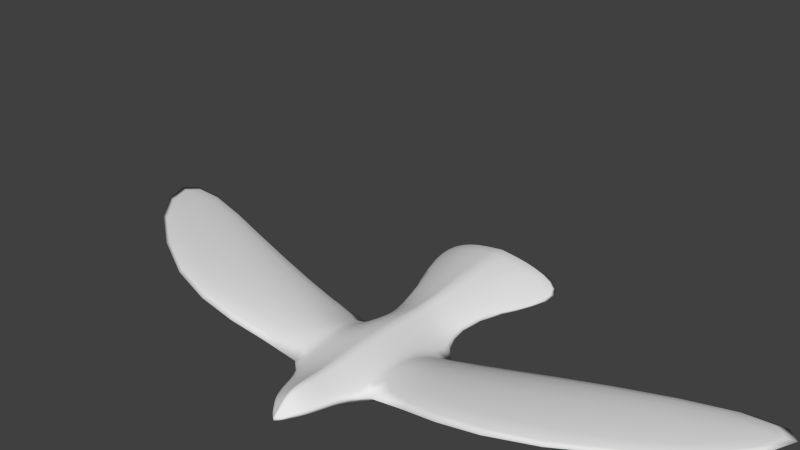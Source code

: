 # Source: Bird002.blend  (saved by Blender 2.76.0; exported with 4.5.12 LTS)
import bpy
from mathutils import Matrix  # noqa: F401  (used for matrix-valued properties, if any)

bpy.ops.wm.read_factory_settings(use_empty=True)
scene = bpy.context.scene
scene.name = 'Scene'

# ---- collections
col_collection_1 = bpy.data.collections.new('Collection 1'); scene.collection.children.link(col_collection_1)

# ---- world
world_world = bpy.data.worlds.new('World'); scene.world = world_world
world_world.color = (0.05088, 0.05088, 0.05088)
world_world.use_sun_shadow = False
world_world.sun_shadow_jitter_overblur = 0.0
world_world.cycles.sampling_method = 'MANUAL'
world_world.cycles.sample_map_resolution = 256

# ---- meshes
me_circle = bpy.data.meshes.new('Circle')
me_circle.from_pydata([(0.3113, -0.1621, 0.04587), (0.2607, -0.1618, 0.07221), (0.3175, -0.2885, 0.01115), (0.3586, -0.157, 0.02194), (0.3042, -0.0266, 0.07739), (0.2555, -0.02624, 0.09464), (0.2635, -0.2874, 0.04829), (0.3742, -0.2845, -0.02951), (0.348, -0.02364, 0.06362), (0.1011, -0.5809, 0.1086), (0.1516, -0.5844, 0.08654), (0.1028, -0.4826, 0.1109), (0.05055, -0.5775, 0.1277), (0.1025, -0.6991, 0.1109), (0.1537, -0.7019, 0.0904), (0.1542, -0.4867, 0.08799), (0.05139, -0.4786, 0.1302), (0.05123, -0.6964, 0.1293), (0.1011, -0.5802, -0.1799), (0.1025, -0.699, -0.1208), (0.05055, -0.5766, -0.1923), (0.1028, -0.4815, -0.2392), (0.1517, -0.5838, -0.1671), (0.1537, -0.7017, -0.1111), (0.05123, -0.6962, -0.1306), (0.05141, -0.4773, -0.2536), (0.1542, -0.4857, -0.2242), (0.1436, -1.299, 0.03302), (0.1634, -1.524, 0.07365), (0.07178, -1.298, 0.03602), (0.1243, -1.066, -0.01307), (0.2153, -1.301, 0.02732), (0.2452, -1.525, 0.06238), (0.08172, -1.522, 0.0812), (0.06215, -1.064, -0.01488), (0.1864, -1.068, -0.01292), (0.2806, 0.3999, 0.08644), (0.2883, 0.259, 0.09866), (0.3245, 0.3928, 0.07932), (0.2739, 0.5315, 0.06711), (0.2346, 0.4026, 0.09526), (0.242, 0.2611, 0.1069), (0.3306, 0.254, 0.09283), (0.325, 0.5269, 0.05396), (0.2267, 0.5332, 0.07924), (0.3122, -0.1621, -0.3021), (0.3054, -0.02689, -0.3206), (0.3596, -0.1572, -0.2784), (0.3181, -0.2883, -0.2655), (0.2615, -0.1616, -0.3272), (0.2565, -0.02643, -0.3474), (0.3493, -0.02399, -0.2964), (0.3748, -0.2844, -0.2387), (0.264, -0.2869, -0.29), (0.2815, 0.3995, -0.2263), (0.2354, 0.402, -0.256), (0.2745, 0.5311, -0.1645), (0.3255, 0.3924, -0.1996), (0.2895, 0.2585, -0.2802), (0.243, 0.2606, -0.309), (0.2272, 0.5328, -0.1966), (0.3255, 0.5266, -0.1297), (0.332, 0.2535, -0.2552), (0.06053, 1.014, 0.1059), (0.09079, 1.014, 0.08824), (0.05562, 1.06, 0.1012), (0.03026, 1.015, 0.1236), (0.06538, 0.9657, 0.1079), (0.09808, 0.9652, 0.0899), (0.08343, 1.059, 0.08429), (0.02781, 1.06, 0.1182), (0.03269, 0.9661, 0.1259), (0.06053, 1.014, -0.1148), (0.06538, 0.9654, -0.1231), (0.03026, 1.015, -0.1335), (0.05562, 1.059, -0.107), (0.09079, 1.014, -0.09605), (0.09808, 0.965, -0.1031), (0.03269, 0.9659, -0.143), (0.02781, 1.06, -0.1243), (0.08343, 1.059, -0.08969), (0.04095, 1.162, 0.06725), (0.06137, 1.16, 0.05531), (0.03598, 1.187, 0.05128), (0.02048, 1.164, 0.07902), (0.04584, 1.133, 0.08164), (0.06875, 1.132, 0.06763), (0.05377, 1.185, 0.04149), (0.01803, 1.19, 0.06039), (0.02292, 1.134, 0.09565), (0.04095, 1.161, -0.08177), (0.04584, 1.133, -0.09051), (0.02048, 1.163, -0.09189), (0.03598, 1.187, -0.07357), (0.06137, 1.159, -0.07104), (0.06875, 1.132, -0.07724), (0.02292, 1.134, -0.1034), (0.01803, 1.19, -0.08089), (0.05377, 1.184, -0.06535), (0.02169, 1.251, -0.05782), (0.02561, 1.234, -0.06127), (0.01207, 1.263, -0.05785), (0.02731, 1.256, -0.05404), (0.0374, 1.232, -0.05694), (0.01301, 1.241, -0.06409), (0.01437, 1.277, -0.05125), (0.06289, 1.24, -0.01097), (0.0618, 1.247, -0.01791), (0.0508, 1.25, -0.01037), (0.07522, 1.223, -0.004511), (0.08131, 1.223, -0.01166), (0.04049, 1.268, -0.02149), (0.06342, 1.227, 0.0007296), (0.0792, 0.8057, -0.1604), (0.0834, 0.7355, -0.1857), (0.0396, 0.8061, -0.1836), (0.07477, 0.8634, -0.1438), (0.1188, 0.8053, -0.1366), (0.1251, 0.7351, -0.1611), (0.0417, 0.7358, -0.2095), (0.03738, 0.8639, -0.166), (0.1122, 0.8629, -0.1213), (0.07919, 0.806, 0.1042), (0.1188, 0.8056, 0.08715), (0.07477, 0.8637, 0.1059), (0.0396, 0.8065, 0.1212), (0.08336, 0.7359, 0.1041), (0.125, 0.7355, 0.08813), (0.1122, 0.8632, 0.08827), (0.03738, 0.8643, 0.1236), (0.04168, 0.7363, 0.1201), (0.5697, -1.85, 0.03262), (0.5587, -1.813, 0.01871), (0.6318, -1.815, -0.004303), (0.5587, -1.813, 0.04624), (0.4844, -1.86, 0.07386), (0.476, -1.823, 0.05681), (0.6162, -1.779, -0.01291), (0.6162, -1.779, 0.009963), (0.476, -1.823, 0.08696), (0.6162, -1.501, -0.04081), (0.5919, -1.434, -0.03077), (0.6523, -1.621, -0.04303), (0.5919, -1.434, -0.04442), (0.5371, -1.278, -0.03209), (0.6306, -1.585, -0.02783), (0.6306, -1.585, -0.04564), (0.1436, -1.299, 0.1519), (0.1243, -1.065, 0.1343), (0.07178, -1.297, 0.1679), (0.1634, -1.523, 0.1672), (0.2153, -1.301, 0.1331), (0.1864, -1.067, 0.1156), (0.06215, -1.063, 0.1509), (0.08172, -1.521, 0.1828), (0.2452, -1.525, 0.148), (0.4267, -1.31, 0.05045), (0.37, -1.078, 0.0403), (0.3589, -1.305, 0.08152), (0.482, -1.528, 0.05619), (0.4868, -1.323, 0.02002), (0.4236, -1.096, 0.01296), (0.3107, -1.071, 0.06803), (0.4086, -1.529, 0.09084), (0.5387, -1.522, 0.02425), (0.1938, -1.853, 0.1595), (0.1904, -1.816, 0.1377), (0.2907, -1.855, 0.1397), (0.1904, -1.816, 0.1727), (0.09689, -1.851, 0.1741), (0.0952, -1.814, 0.1511), (0.2856, -1.819, 0.1192), (0.2856, -1.819, 0.1525), (0.0952, -1.814, 0.1877), (0.234, 0.8042, 0.03537), (0.263, 0.804, 0.01595), (0.2196, 0.8617, 0.03485), (0.198, 0.8046, 0.05316), (0.2505, 0.7344, 0.03902), (0.2932, 0.7343, 0.01867), (0.243, 0.8613, 0.01581), (0.1869, 0.8621, 0.05296), (0.2084, 0.7347, 0.05634), (0.2341, 0.8041, -0.05949), (0.2506, 0.7342, -0.07699), (0.198, 0.8044, -0.08619), (0.2196, 0.8616, -0.05029), (0.263, 0.8039, -0.03207), (0.2933, 0.7342, -0.04132), (0.2085, 0.7345, -0.1077), (0.1869, 0.862, -0.07427), (0.243, 0.8613, -0.02685), (0.1203, 1.154, -0.0332), (0.1346, 1.128, -0.03377), (0.1023, 1.156, -0.04666), (0.1057, 1.177, -0.03329), (0.133, 1.153, -0.0195), (0.149, 1.127, -0.01856), (0.1146, 1.129, -0.04882), (0.08983, 1.179, -0.04505), (0.1166, 1.176, -0.02127), (0.1203, 1.154, 0.0194), (0.133, 1.153, 0.00696), (0.1057, 1.177, 0.01219), (0.1023, 1.156, 0.03144), (0.1346, 1.128, 0.0255), (0.149, 1.127, 0.01117), (0.1166, 1.176, 0.001707), (0.08983, 1.18, 0.02196), (0.1146, 1.129, 0.03961), (0.1778, 1.013, -0.03892), (0.1921, 0.9638, -0.0419), (0.1513, 1.013, -0.05804), (0.1634, 1.058, -0.03663), (0.1967, 1.012, -0.01991), (0.2125, 0.9635, -0.02162), (0.1635, 0.9641, -0.06241), (0.1391, 1.058, -0.05446), (0.1808, 1.057, -0.01883), (0.1778, 1.013, 0.03512), (0.1967, 1.013, 0.01713), (0.1634, 1.058, 0.03336), (0.1513, 1.013, 0.0529), (0.1921, 0.9638, 0.03578), (0.2125, 0.9635, 0.01725), (0.1808, 1.057, 0.0162), (0.1391, 1.058, 0.05038), (0.1635, 0.9643, 0.05394), (0.09417, 0.403, -0.3343), (0.04709, 0.4034, -0.3556), (0.09089, 0.5335, -0.2767), (0.1413, 0.4027, -0.3111), (0.09719, 0.2625, -0.3843), (0.0486, 0.2631, -0.404), (0.04545, 0.5338, -0.2995), (0.1363, 0.5333, -0.2524), (0.1458, 0.2618, -0.3626), (0.1046, -0.1522, -0.3911), (0.1026, -0.02001, -0.4152), (0.1569, -0.1553, -0.3725), (0.1056, -0.2748, -0.3493), (0.05231, -0.149, -0.408), (0.0513, -0.01787, -0.4327), (0.1539, -0.02215, -0.3958), (0.1584, -0.2789, -0.3316), (0.0528, -0.2708, -0.3658), (0.09385, 0.4037, 0.1259), (0.09678, 0.2631, 0.1352), (0.1408, 0.4033, 0.1153), (0.09069, 0.5341, 0.1156), (0.04693, 0.4041, 0.1366), (0.04839, 0.2637, 0.1446), (0.1452, 0.2624, 0.1257), (0.136, 0.5338, 0.1032), (0.04534, 0.5344, 0.1282), (0.4267, -1.31, -0.01427), (0.482, -1.528, -0.004178), (0.3589, -1.305, 0.002434), (0.37, -1.078, -0.02689), (0.4868, -1.323, -0.02871), (0.5387, -1.522, -0.02437), (0.4086, -1.529, 0.02123), (0.3107, -1.071, -0.02087), (0.4236, -1.096, -0.03038), (0.2989, -0.5945, -0.1242), (0.3025, -0.7121, -0.08147), (0.2528, -0.5909, -0.1403), (0.308, -0.4971, -0.1711), (0.3361, -0.598, -0.104), (0.3392, -0.721, -0.06646), (0.2562, -0.7073, -0.0925), (0.257, -0.4941, -0.1914), (0.3581, -0.4977, -0.1452), (0.2988, -0.5947, -0.007659), (0.3361, -0.5981, -0.0444), (0.3079, -0.4975, -0.01792), (0.2527, -0.5913, 0.02798), (0.3025, -0.7122, 0.008635), (0.3392, -0.7211, -0.02058), (0.3581, -0.4978, -0.06575), (0.2569, -0.4947, 0.02413), (0.2562, -0.7074, 0.03854), (0.1043, -0.1529, 0.1332), (0.05215, -0.1499, 0.1467), (0.1054, -0.276, 0.1249), (0.1564, -0.1558, 0.1171), (0.1022, -0.02013, 0.1391), (0.0511, -0.01809, 0.1501), (0.0527, -0.2722, 0.1412), (0.1581, -0.2798, 0.1052), (0.1533, -0.02216, 0.1267), (0.06289, 1.24, -0.037), (0.07522, 1.223, -0.03575), (0.0508, 1.25, -0.04245), (0.0618, 1.247, -0.0325), (0.08131, 1.223, -0.02774), (0.06342, 1.227, -0.0438), (0.04049, 1.268, -0.03825), (0.02169, 1.252, 0.0076), (0.02731, 1.256, -4.103e-05), (0.01207, 1.263, 0.004192), (0.02561, 1.235, 0.01897), (0.0374, 1.233, 0.01284), (0.01437, 1.277, -0.01049), (0.01301, 1.241, 0.02175), (0.4654, -0.07171, 0.03867), (0.4322, -0.1076, 0.01989), (0.5188, -0.1122, 0.02854), (0.452, 0.007101, 0.0662), (0.4115, -0.001038, 0.05931), (0.4821, -0.2, -0.02023), (0.5292, -0.004417, 0.07143), (0.4395, 0.3058, 0.09422), (0.4008, 0.341, 0.08511), (0.4367, 0.2226, 0.09909), (0.4883, 0.3519, 0.09558), (0.4391, 0.4421, 0.07123), (0.3951, 0.2294, 0.09319), (0.5134, 0.2384, 0.1068), (0.4404, 0.3055, -0.1896), (0.4018, 0.3407, -0.1858), (0.4888, 0.3517, -0.1547), (0.4377, 0.2223, -0.2225), (0.3963, 0.229, -0.2331), (0.4396, 0.4419, -0.1233), (0.514, 0.2382, -0.1893), (0.4663, -0.07195, -0.2468), (0.4331, -0.1079, -0.2546), (0.4529, 0.006816, -0.256), (0.5193, -0.1124, -0.2224), (0.4827, -0.2002, -0.2172), (0.4127, -0.001389, -0.2693), (0.5298, -0.004606, -0.2247), (2.778, -0.07927, 0.2928), (2.923, -0.08684, 0.283), (2.444, 0.133, 0.2969), (2.924, -0.2844, 0.2945), (3.199, -0.4011, 0.2783), (2.483, 0.2331, 0.2825), (2.485, -0.07164, 0.3018), (2.779, -0.6573, 0.267), (2.924, -0.7611, 0.2536), (2.924, -0.6299, 0.2796), (2.446, -0.5514, 0.2644), (2.486, -0.6458, 0.2405), (3.199, -0.7647, 0.2632), (2.486, -0.4434, 0.2842), (2.778, -0.07927, 0.248), (2.924, -0.2844, 0.2441), (2.444, 0.133, 0.2391), (2.923, -0.08684, 0.2576), (3.199, -0.4011, 0.253), (2.485, -0.07164, 0.227), (2.483, 0.2331, 0.2512), (2.779, -0.6573, 0.2222), (2.446, -0.5514, 0.2066), (2.924, -0.6299, 0.2292), (2.924, -0.7611, 0.2282), (2.486, -0.6458, 0.2092), (2.486, -0.4434, 0.2094), (3.199, -0.7647, 0.2378), (1.165, 0.4882, 0.2004), (1.179, 0.2994, 0.2129), (1.539, 0.4623, 0.2491), (1.151, 0.6292, 0.174), (0.8525, 0.4619, 0.1495), (0.8754, 0.2945, 0.1646), (1.554, 0.2563, 0.2592), (1.542, 0.6062, 0.2278), (0.8095, 0.5973, 0.1154), (1.185, -0.2268, 0.1385), (1.178, -0.3304, 0.09017), (1.552, -0.293, 0.1973), (1.189, -0.08065, 0.1801), (0.88, -0.187, 0.07908), (0.8496, -0.2996, 0.01602), (1.559, -0.3942, 0.1592), (1.56, -0.1479, 0.2316), (0.8894, -0.04525, 0.1281), (1.165, 0.4882, 0.06742), (1.151, 0.6292, 0.1029), (1.539, 0.4623, 0.1459), (1.179, 0.2994, 0.03639), (0.8526, 0.4619, -0.01611), (0.8095, 0.5973, 0.02645), (1.542, 0.6062, 0.1727), (1.554, 0.2563, 0.1221), (0.8755, 0.2945, -0.05321), (1.185, -0.2268, 0.005513), (1.19, -0.08066, 0.003635), (1.552, -0.293, 0.09415), (1.178, -0.3304, 0.01905), (0.8801, -0.187, -0.08657), (0.8895, -0.04529, -0.0897), (1.56, -0.1479, 0.09447), (1.559, -0.3942, 0.104), (0.8496, -0.2996, -0.07295), (0.355, -0.7265, -0.04649), (0.3525, -0.5998, -0.07795), (0.3829, -0.4974, -0.111), (0.2523, 0.8612, -0.004596), (0.2756, 0.8038, -0.006168), (0.3148, 0.7343, -0.007247), (0.1207, 1.176, -0.009457), (0.138, 1.153, -0.005971), (0.1547, 1.127, -0.003481), (0.5859, -1.533, -0.03847), (0.5411, -1.359, -0.03929), (0.4773, -1.153, -0.03192), (0.4507, -1.713, 0.03839), (0.5284, -1.705, 0.005956), (0.5813, -1.678, -0.01867), (0.03592, 1.275, -0.03124), (0.06106, 1.251, -0.02575), (0.08293, 1.225, -0.01973), (0.0, -1.062, -0.01751), (0.0, -1.296, 0.03768), (0.0, -1.52, 0.08689), (0.0, 0.534, -0.3216), (0.0, 0.4037, -0.376), (0.0, 0.2638, -0.4226), (0.0, 0.5347, 0.1409), (0.0, 0.4045, 0.1474), (0.0, 0.2644, 0.154), (0.0, 1.194, 0.06917), (0.0, 1.166, 0.09071), (0.0, 1.136, 0.1097), (0.0, 0.8648, 0.1412), (0.0, 0.807, 0.1382), (0.0, 0.7367, 0.1362), (0.0, 0.8644, -0.188), (0.0, 0.8065, -0.2065), (0.0, 0.7361, -0.2329), (0.0, 1.193, -0.08777), (0.0, 1.165, -0.1017), (0.0, 1.135, -0.1161), (0.0, -0.473, -0.2678), (0.0, -0.5731, -0.2047), (0.0, -0.6934, -0.1405), (0.1308, 0.6469, 0.0929), (0.08721, 0.6472, 0.1074), (0.04361, 0.6476, 0.1219), (0.131, 0.6465, -0.1984), (0.08732, 0.6467, -0.2233), (0.04366, 0.647, -0.2471), (0.1493, 0.1182, 0.1308), (0.09954, 0.1194, 0.1406), (0.04977, 0.1206, 0.1499), (0.15, 0.1178, -0.3948), (0.09999, 0.1191, -0.4152), (0.05, 0.1203, -0.4334), (0.0, -0.4746, 0.1476), (0.0, -0.574, 0.1453), (0.0, -0.6936, 0.1465), (0.1641, -0.8572, -0.05888), (0.1094, -0.8551, -0.06441), (0.05469, -0.853, -0.07069), (0.1641, -0.8569, 0.09996), (0.1094, -0.8548, 0.1191), (0.05469, -0.8526, 0.1365), (0.0, -0.01606, 0.1603), (0.0, -0.1469, 0.1589), (0.0, -0.2684, 0.1557), (0.1576, -0.3911, 0.09433), (0.105, -0.3868, 0.1167), (0.05252, -0.3826, 0.1352), (0.0, -0.01573, -0.4491), (0.0, -0.1458, -0.4241), (0.0, -0.2668, -0.3816), (0.1577, -0.3899, -0.2799), (0.1051, -0.3855, -0.2965), (0.05257, -0.381, -0.3122), (0.5239, 0.1152, 0.1002), (0.4461, 0.1139, 0.09309), (0.4044, 0.1134, 0.08731), (0.4302, -0.26, -0.04841), (0.3998, -0.1408, 0.01006), (0.3846, -0.01567, 0.05653), (0.3799, 0.5026, 0.05145), (0.3651, 0.3752, 0.07762), (0.3669, 0.2446, 0.0906), (0.5245, 0.115, -0.2162), (0.4471, 0.1136, -0.2486), (0.4057, 0.113, -0.262), (0.4308, -0.2601, -0.2193), (0.4008, -0.1411, -0.261), (0.3859, -0.01605, -0.2783), (0.3805, 0.5024, -0.11), (0.3661, 0.3748, -0.1835), (0.3682, 0.2441, -0.2382), (0.07606, 1.099, 0.07758), (0.05071, 1.1, 0.09334), (0.02535, 1.1, 0.1091), (0.07606, 1.099, -0.08358), (0.05071, 1.099, -0.09914), (0.02535, 1.1, -0.1145), (0.02286, 1.279, -0.01986), (0.03705, 1.257, -0.007101), (0.0496, 1.232, 0.0059), (0.04582, 1.208, 0.02705), (0.03089, 1.211, 0.03482), (0.01555, 1.216, 0.04091), (0.0, 1.25, -0.06616), (0.0, 1.276, -0.05779), (0.0, 1.296, -0.04853), (0.04582, 1.208, -0.06053), (0.03089, 1.21, -0.06652), (0.01555, 1.215, -0.07132), (0.1877, 1.057, -0.001176), (0.2043, 1.012, -0.001181), (0.2207, 0.9634, -0.00182), (0.0, 1.06, 0.1352), (0.0, 1.015, 0.1413), (0.0, 0.9666, 0.1438), (0.0, 1.06, -0.1414), (0.0, 1.015, -0.1521), (0.0, 0.9663, -0.1628), (0.1754, 0.9132, -0.06775), (0.2061, 0.9128, -0.04566), (0.228, 0.9124, -0.02394), (0.1052, 0.9144, 0.08975), (0.07015, 0.9149, 0.1077), (0.03507, 0.9155, 0.1257), (0.4507, -1.713, 0.09349), (0.5284, -1.705, 0.05546), (0.5813, -1.678, 0.02208), (0.6423, -1.707, -0.03528), (0.6622, -1.743, -0.03136), (0.6423, -1.707, -0.01651), (0.0, -1.812, 0.2002), (0.0, -1.848, 0.186), (0.0, -1.812, 0.162), (0.4773, -1.153, -0.01188), (0.5411, -1.359, -0.007734), (0.5859, -1.533, -0.004063), (0.0, -1.062, 0.1665), (0.0, -1.295, 0.1825), (0.0, -1.519, 0.1964), (0.09015, -1.704, 0.1198), (0.1803, -1.707, 0.1086), (0.2704, -1.709, 0.09282), (0.3189, 0.6445, 0.02951), (0.265, 0.6457, 0.04865), (0.218, 0.6463, 0.0644), (0.3191, 0.6444, -0.06904), (0.2653, 0.6454, -0.1097), (0.2183, 0.646, -0.1431), (0.3397, 0.114, 0.08932), (0.2964, 0.1148, 0.09767), (0.2488, 0.1159, 0.1085), (0.3411, 0.1135, -0.2897), (0.2978, 0.1143, -0.3152), (0.25, 0.1154, -0.3436), (0.3681, -0.882, -0.03957), (0.3244, -0.8676, -0.04747), (0.2734, -0.8614, -0.05155), (0.3681, -0.8819, 0.0003286), (0.3244, -0.8675, 0.02621), (0.2734, -0.8612, 0.05287), (0.3793, -0.4001, -0.06674), (0.318, -0.4017, -0.01428), (0.2626, -0.3995, 0.02992), (0.3796, -0.3999, -0.19), (0.3183, -0.4013, -0.2191), (0.2629, -0.3988, -0.2425), (0.1648, 1.096, 0.01427), (0.149, 1.097, 0.03024), (0.1268, 1.097, 0.04607), (0.1648, 1.096, -0.01837), (0.149, 1.097, -0.03494), (0.1268, 1.097, -0.05145), (0.09942, 1.198, -0.004521), (0.09073, 1.199, 0.004135), (0.07692, 1.203, 0.01159), (0.09942, 1.198, -0.02399), (0.09073, 1.199, -0.03411), (0.07692, 1.202, -0.04407), (0.03507, 0.9152, -0.1536), (0.07015, 0.9147, -0.1326), (0.1052, 0.9142, -0.1114), (0.228, 0.9125, 0.01675), (0.2061, 0.9128, 0.0356), (0.1754, 0.9133, 0.05385), (0.09015, -1.704, 0.1909), (0.1803, -1.706, 0.1757), (0.2704, -1.709, 0.1559), (0.2486, -1.069, 0.0939), (0.2871, -1.303, 0.1101), (0.3269, -1.527, 0.1231), (0.3808, -1.821, 0.09308), (0.3875, -1.857, 0.112), (0.3808, -1.821, 0.1248), (0.1495, 0.8627, 0.07061), (0.1584, 0.8051, 0.07015), (0.1667, 0.7351, 0.0722), (0.1668, 0.7348, -0.1352), (0.1584, 0.8049, -0.112), (0.1495, 0.8625, -0.09815), (0.09167, 1.13, -0.06341), (0.08181, 1.158, -0.05943), (0.07164, 1.182, -0.05594), (0.07164, 1.183, 0.03155), (0.08181, 1.158, 0.04333), (0.09167, 1.131, 0.05362), (0.1308, 0.9646, -0.0829), (0.1211, 1.013, -0.07714), (0.1112, 1.058, -0.07219), (0.1112, 1.059, 0.06734), (0.1211, 1.014, 0.07057), (0.1308, 0.9647, 0.07192), (0.1818, 0.5331, -0.226), (0.1883, 0.4024, -0.2853), (0.1944, 0.2612, -0.3378), (0.2052, -0.02429, -0.3735), (0.2092, -0.1585, -0.3515), (0.2112, -0.2829, -0.312), (0.1936, 0.2618, 0.1163), (0.1877, 0.4029, 0.1051), (0.1814, 0.5335, 0.09103), (0.3269, -1.527, 0.04552), (0.2871, -1.303, 0.01757), (0.2486, -1.069, -0.01524), (0.2049, -0.7045, -0.1017), (0.2022, -0.5874, -0.1539), (0.2056, -0.4899, -0.2084), (0.2056, -0.4907, 0.05968), (0.2022, -0.5878, 0.06017), (0.2049, -0.7046, 0.06664), (0.2108, -0.2836, 0.08019), (0.2086, -0.1588, 0.0972), (0.2044, -0.0242, 0.1122), (0.02286, 1.279, -0.04462), (0.03705, 1.257, -0.04871), (0.0496, 1.232, -0.05112), (0.0, 1.296, -0.01972), (0.0, 1.277, 0.0004714), (0.0, 1.251, 0.02285), (0.6063, -0.2676, -0.03141), (0.6527, -0.155, 0.03657), (0.667, -0.0253, 0.0878), (0.651, 0.266, 0.1255), (0.6208, 0.4083, 0.11), (0.5589, 0.5289, 0.07389), (0.5591, 0.5288, -0.05087), (0.6211, 0.4082, -0.09381), (0.6513, 0.2659, -0.133), (0.6673, -0.02539, -0.1707), (0.653, -0.1551, -0.1674), (0.6065, -0.2677, -0.1568), (3.295, -0.4354, 0.2617), (2.989, -0.09244, 0.2675), (2.522, 0.257, 0.265), (2.526, -0.6896, 0.2197), (2.99, -0.8088, 0.2362), (3.295, -0.8192, 0.2457), (3.295, -0.6477, 0.2709), (2.99, -0.5055, 0.289), (2.526, -0.2931, 0.2974), (1.986, 0.4877, 0.2672), (1.968, 0.354, 0.2848), (1.991, 0.1408, 0.2926), (1.995, -0.2633, 0.2704), (1.975, -0.3974, 0.2434), (1.994, -0.4973, 0.2127), (3.295, -0.6477, 0.2441), (2.99, -0.5055, 0.2353), (2.526, -0.2931, 0.2166), (1.991, 0.1408, 0.1902), (1.968, 0.354, 0.2071), (1.986, 0.4877, 0.2256), (1.994, -0.4973, 0.1711), (1.975, -0.3974, 0.1657), (1.995, -0.2633, 0.168), (0.783, 0.657, 0.07134), (1.144, 0.6877, 0.1395), (1.548, 0.6626, 0.2007), (0.8854, 0.1179, 0.1582), (1.189, 0.09807, 0.2074), (1.566, 0.03673, 0.2547), (0.8291, -0.3486, -0.04127), (1.175, -0.3715, 0.04651), (1.567, -0.4338, 0.1253), (0.8855, 0.1178, -0.07952), (1.189, 0.09806, 0.0138), (1.566, 0.03673, 0.1041), (0.0, 1.304, -0.03647), (0.0, -1.702, 0.1288), (0.4145, 0.6362, -0.001311), (0.4802, -0.3822, -0.1373), (0.1711, 1.096, -0.001909), (0.4022, -0.9211, -0.02266), (0.6058, -1.643, -0.03186), (0.1025, 1.199, -0.01402), (0.0, 0.1215, -0.4506), (0.0, 0.1218, 0.1589), (0.0, 1.101, 0.1249), (0.0, 0.6479, 0.1365), (0.0, 0.6473, -0.2703), (0.0, 1.101, -0.1297), (0.0, -0.8509, -0.07734), (0.0, -0.8505, 0.153), (0.0, -0.3784, 0.1517), (0.0, -0.3765, -0.3275), (0.3764, 0.1135, 0.08528), (0.3778, 0.113, -0.2708), (0.0, 1.222, 0.04617), (0.0, 1.221, -0.07552), (0.2367, 0.9123, -0.002993), (0.0, 0.916, 0.1436), (0.0, 0.9157, -0.1744), (0.0, -1.702, 0.2039), (0.6058, -1.643, -3.887e-05), (0.3606, -1.711, 0.07017), (0.1744, 0.6466, 0.07856), (0.1746, 0.6462, -0.1719), (0.1991, 0.1171, 0.1202), (0.2, 0.1166, -0.3713), (0.2187, -0.8593, -0.05447), (0.2187, -0.8591, 0.07818), (0.2101, -0.3953, 0.06605), (0.2103, -0.3944, -0.262), (0.1014, 1.098, 0.06182), (0.1014, 1.098, -0.06772), (0.06096, 1.206, 0.01887), (0.06096, 1.206, -0.05312), (0.1403, 0.9137, -0.08979), (0.1403, 0.9139, 0.0718), (0.3606, -1.711, 0.1293), (0.6621, 0.1167, 0.1187), (0.6624, 0.1166, -0.1611), (2.014, -0.5387, 0.1861), (2.005, 0.5347, 0.2456), (3.407, -0.7012, 0.2527), (2.014, -0.08677, 0.2885), (2.014, -0.08677, 0.1766)], [], [(0, 4, 5, 1), (1, 5, 630, 629), (4, 548, 549, 5), (5, 549, 715, 630), (0, 1, 6, 2), (2, 6, 561, 560), (1, 629, 628, 6), (6, 628, 719, 561), (0, 2, 7, 3), (3, 7, 475, 476), (2, 560, 559, 7), (7, 559, 688, 475), (0, 3, 8, 4), (4, 8, 547, 548), (3, 476, 477, 8), (8, 477, 703, 547), (9, 13, 14, 10), (10, 14, 627, 626), (13, 458, 457, 14), (14, 457, 718, 627), (9, 10, 15, 11), (11, 15, 463, 464), (10, 626, 625, 15), (15, 625, 719, 463), (9, 11, 16, 12), (12, 16, 451, 452), (11, 464, 465, 16), (16, 465, 701, 451), (9, 12, 17, 13), (13, 17, 459, 458), (12, 452, 453, 17), (17, 453, 700, 459), (18, 22, 23, 19), (19, 23, 454, 455), (22, 623, 622, 23), (23, 622, 717, 454), (18, 19, 24, 20), (20, 24, 438, 437), (19, 455, 456, 24), (24, 456, 699, 438), (18, 20, 25, 21), (21, 25, 471, 470), (20, 437, 436, 25), (25, 436, 702, 471), (18, 21, 26, 22), (22, 26, 624, 623), (21, 470, 469, 26), (26, 469, 720, 624), (27, 31, 32, 28), (28, 32, 540, 539), (31, 620, 619, 32), (32, 619, 712, 540), (27, 28, 33, 29), (29, 33, 417, 416), (28, 539, 538, 33), (33, 538, 686, 417), (27, 29, 34, 30), (30, 34, 456, 455), (29, 416, 415, 34), (34, 415, 699, 456), (27, 30, 35, 31), (31, 35, 621, 620), (30, 455, 454, 35), (35, 454, 717, 621), (36, 40, 41, 37), (37, 41, 549, 548), (40, 617, 616, 41), (41, 616, 715, 549), (36, 37, 42, 38), (38, 42, 480, 479), (37, 548, 547, 42), (42, 547, 703, 480), (36, 38, 43, 39), (39, 43, 541, 542), (38, 479, 478, 43), (43, 478, 687, 541), (36, 39, 44, 40), (40, 44, 618, 617), (39, 542, 543, 44), (44, 543, 713, 618), (45, 49, 50, 46), (46, 50, 552, 551), (49, 614, 613, 50), (50, 613, 716, 552), (45, 46, 51, 47), (47, 51, 486, 485), (46, 551, 550, 51), (51, 550, 704, 486), (45, 47, 52, 48), (48, 52, 562, 563), (47, 485, 484, 52), (52, 484, 688, 562), (45, 48, 53, 49), (49, 53, 615, 614), (48, 563, 564, 53), (53, 564, 720, 615), (54, 58, 59, 55), (55, 59, 612, 611), (58, 551, 552, 59), (59, 552, 716, 612), (54, 55, 60, 56), (56, 60, 546, 545), (55, 611, 610, 60), (60, 610, 714, 546), (54, 56, 61, 57), (57, 61, 487, 488), (56, 545, 544, 61), (61, 544, 687, 487), (54, 57, 62, 58), (58, 62, 550, 551), (57, 488, 489, 62), (62, 489, 704, 550), (63, 67, 68, 64), (64, 68, 609, 608), (67, 521, 520, 68), (68, 520, 726, 609), (63, 64, 69, 65), (65, 69, 490, 491), (64, 608, 607, 69), (69, 607, 721, 490), (63, 65, 70, 66), (66, 70, 511, 512), (65, 491, 492, 70), (70, 492, 695, 511), (63, 66, 71, 67), (67, 71, 522, 521), (66, 512, 513, 71), (71, 513, 708, 522), (72, 76, 77, 73), (73, 77, 579, 578), (76, 605, 604, 77), (77, 604, 725, 579), (72, 73, 78, 74), (74, 78, 516, 515), (73, 578, 577, 78), (78, 577, 709, 516), (72, 74, 79, 75), (75, 79, 495, 494), (74, 515, 514, 79), (79, 514, 698, 495), (72, 75, 80, 76), (76, 80, 606, 605), (75, 494, 493, 80), (80, 493, 722, 606), (81, 85, 86, 82), (82, 86, 603, 602), (85, 491, 490, 86), (86, 490, 721, 603), (81, 82, 87, 83), (83, 87, 499, 500), (82, 602, 601, 87), (87, 601, 723, 499), (81, 83, 88, 84), (84, 88, 424, 425), (83, 500, 501, 88), (88, 501, 705, 424), (81, 84, 89, 85), (85, 89, 492, 491), (84, 425, 426, 89), (89, 426, 695, 492), (90, 94, 95, 91), (91, 95, 493, 494), (94, 599, 598, 95), (95, 598, 722, 493), (90, 91, 96, 92), (92, 96, 435, 434), (91, 494, 495, 96), (96, 495, 698, 435), (90, 92, 97, 93), (93, 97, 507, 506), (92, 434, 433, 97), (97, 433, 706, 507), (90, 93, 98, 94), (94, 98, 600, 599), (93, 506, 505, 98), (98, 505, 724, 600), (99, 102, 103, 100), (100, 103, 505, 506), (102, 632, 633, 103), (103, 633, 724, 505), (99, 100, 104, 101), (101, 104, 502, 503), (100, 506, 507, 104), (104, 507, 706, 502), (99, 101, 105, 102), (102, 105, 631, 632), (101, 503, 504, 105), (105, 504, 685, 631), (106, 109, 110, 107), (107, 110, 414, 413), (109, 572, 571, 110), (110, 571, 692, 414), (106, 107, 111, 108), (108, 111, 496, 497), (107, 413, 412, 111), (111, 412, 685, 496), (106, 108, 112, 109), (109, 112, 573, 572), (108, 497, 498, 112), (112, 498, 723, 573), (113, 117, 118, 114), (114, 118, 442, 443), (117, 596, 595, 118), (118, 595, 714, 442), (113, 114, 119, 115), (115, 119, 432, 431), (114, 443, 444, 119), (119, 444, 697, 432), (113, 115, 120, 116), (116, 120, 577, 578), (115, 431, 430, 120), (120, 430, 709, 577), (113, 116, 121, 117), (117, 121, 597, 596), (116, 578, 579, 121), (121, 579, 725, 597), (122, 126, 127, 123), (123, 127, 594, 593), (126, 440, 439, 127), (127, 439, 713, 594), (122, 123, 128, 124), (124, 128, 520, 521), (123, 593, 592, 128), (128, 592, 726, 520), (122, 124, 129, 125), (125, 129, 427, 428), (124, 521, 522, 129), (129, 522, 708, 427), (122, 125, 130, 126), (126, 130, 441, 440), (125, 428, 429, 130), (130, 429, 696, 441), (131, 135, 136, 132), (132, 136, 409, 410), (135, 590, 589, 136), (136, 589, 712, 409), (131, 132, 137, 133), (133, 137, 526, 527), (132, 410, 411, 137), (137, 411, 691, 526), (131, 133, 138, 134), (134, 138, 525, 524), (133, 527, 528, 138), (138, 528, 711, 525), (131, 134, 139, 135), (135, 139, 591, 590), (134, 524, 523, 139), (139, 523, 727, 591), (140, 143, 144, 141), (141, 144, 532, 533), (143, 407, 408, 144), (144, 408, 690, 532), (140, 141, 145, 142), (142, 145, 528, 527), (141, 533, 534, 145), (145, 534, 711, 528), (140, 142, 146, 143), (143, 146, 406, 407), (142, 527, 526, 146), (146, 526, 691, 406), (147, 151, 152, 148), (148, 152, 457, 458), (151, 587, 586, 152), (152, 586, 718, 457), (147, 148, 153, 149), (149, 153, 535, 536), (148, 458, 459, 153), (153, 459, 700, 535), (147, 149, 154, 150), (150, 154, 583, 584), (149, 536, 537, 154), (154, 537, 710, 583), (147, 150, 155, 151), (151, 155, 588, 587), (150, 584, 585, 155), (155, 585, 727, 588), (156, 160, 161, 157), (157, 161, 556, 557), (160, 533, 532, 161), (161, 532, 690, 556), (156, 157, 162, 158), (158, 162, 586, 587), (157, 557, 558, 162), (162, 558, 718, 586), (156, 158, 163, 159), (159, 163, 523, 524), (158, 587, 588, 163), (163, 588, 727, 523), (156, 159, 164, 160), (160, 164, 534, 533), (159, 524, 525, 164), (164, 525, 711, 534), (165, 169, 170, 166), (166, 170, 538, 539), (169, 530, 531, 170), (170, 531, 686, 538), (165, 166, 171, 167), (167, 171, 589, 590), (166, 539, 540, 171), (171, 540, 712, 589), (165, 167, 172, 168), (168, 172, 585, 584), (167, 590, 591, 172), (172, 591, 727, 585), (165, 168, 173, 169), (169, 173, 529, 530), (168, 584, 583, 173), (173, 583, 710, 529), (174, 178, 179, 175), (175, 179, 402, 401), (178, 542, 541, 179), (179, 541, 687, 402), (174, 175, 180, 176), (176, 180, 580, 581), (175, 401, 400, 180), (180, 400, 707, 580), (174, 176, 181, 177), (177, 181, 592, 593), (176, 581, 582, 181), (181, 582, 726, 592), (174, 177, 182, 178), (178, 182, 543, 542), (177, 593, 594, 182), (182, 594, 713, 543), (183, 187, 188, 184), (184, 188, 544, 545), (187, 401, 402, 188), (188, 402, 687, 544), (183, 184, 189, 185), (185, 189, 595, 596), (184, 545, 546, 189), (189, 546, 714, 595), (183, 185, 190, 186), (186, 190, 517, 518), (185, 596, 597, 190), (190, 597, 725, 517), (183, 186, 191, 187), (187, 191, 400, 401), (186, 518, 519, 191), (191, 519, 707, 400), (192, 196, 197, 193), (193, 197, 568, 569), (196, 404, 405, 197), (197, 405, 689, 568), (192, 193, 198, 194), (194, 198, 598, 599), (193, 569, 570, 198), (198, 570, 722, 598), (192, 194, 199, 195), (195, 199, 576, 575), (194, 599, 600, 199), (199, 600, 724, 576), (192, 195, 200, 196), (196, 200, 403, 404), (195, 575, 574, 200), (200, 574, 692, 403), (201, 205, 206, 202), (202, 206, 405, 404), (205, 566, 565, 206), (206, 565, 689, 405), (201, 202, 207, 203), (203, 207, 571, 572), (202, 404, 403, 207), (207, 403, 692, 571), (201, 203, 208, 204), (204, 208, 601, 602), (203, 572, 573, 208), (208, 573, 723, 601), (201, 204, 209, 205), (205, 209, 567, 566), (204, 602, 603, 209), (209, 603, 721, 567), (210, 214, 215, 211), (211, 215, 519, 518), (214, 509, 510, 215), (215, 510, 707, 519), (210, 211, 216, 212), (212, 216, 604, 605), (211, 518, 517, 216), (216, 517, 725, 604), (210, 212, 217, 213), (213, 217, 570, 569), (212, 605, 606, 217), (217, 606, 722, 570), (210, 213, 218, 214), (214, 218, 508, 509), (213, 569, 568, 218), (218, 568, 689, 508), (219, 223, 224, 220), (220, 224, 510, 509), (223, 581, 580, 224), (224, 580, 707, 510), (219, 220, 225, 221), (221, 225, 565, 566), (220, 509, 508, 225), (225, 508, 689, 565), (219, 221, 226, 222), (222, 226, 607, 608), (221, 566, 567, 226), (226, 567, 721, 607), (219, 222, 227, 223), (223, 227, 582, 581), (222, 608, 609, 227), (227, 609, 726, 582), (228, 232, 233, 229), (229, 233, 420, 419), (232, 449, 450, 233), (233, 450, 693, 420), (228, 229, 234, 230), (230, 234, 444, 443), (229, 419, 418, 234), (234, 418, 697, 444), (228, 230, 235, 231), (231, 235, 610, 611), (230, 443, 442, 235), (235, 442, 714, 610), (228, 231, 236, 232), (232, 236, 448, 449), (231, 611, 612, 236), (236, 612, 716, 448), (237, 241, 242, 238), (238, 242, 450, 449), (241, 467, 466, 242), (242, 466, 693, 450), (237, 238, 243, 239), (239, 243, 613, 614), (238, 449, 448, 243), (243, 448, 716, 613), (237, 239, 244, 240), (240, 244, 469, 470), (239, 614, 615, 244), (244, 615, 720, 469), (237, 240, 245, 241), (241, 245, 468, 467), (240, 470, 471, 245), (245, 471, 702, 468), (246, 250, 251, 247), (247, 251, 447, 446), (250, 422, 423, 251), (251, 423, 694, 447), (246, 247, 252, 248), (248, 252, 616, 617), (247, 446, 445, 252), (252, 445, 715, 616), (246, 248, 253, 249), (249, 253, 439, 440), (248, 617, 618, 253), (253, 618, 713, 439), (246, 249, 254, 250), (250, 254, 421, 422), (249, 440, 441, 254), (254, 441, 696, 421), (255, 259, 260, 256), (256, 260, 411, 410), (259, 407, 406, 260), (260, 406, 691, 411), (255, 256, 261, 257), (257, 261, 619, 620), (256, 410, 409, 261), (261, 409, 712, 619), (255, 257, 262, 258), (258, 262, 555, 554), (257, 620, 621, 262), (262, 621, 717, 555), (255, 258, 263, 259), (259, 263, 408, 407), (258, 554, 553, 263), (263, 553, 690, 408), (264, 268, 269, 265), (265, 269, 553, 554), (268, 398, 397, 269), (269, 397, 690, 553), (264, 265, 270, 266), (266, 270, 622, 623), (265, 554, 555, 270), (270, 555, 717, 622), (264, 266, 271, 267), (267, 271, 564, 563), (266, 623, 624, 271), (271, 624, 720, 564), (264, 267, 272, 268), (268, 272, 399, 398), (267, 563, 562, 272), (272, 562, 688, 399), (273, 277, 278, 274), (274, 278, 397, 398), (277, 557, 556, 278), (278, 556, 690, 397), (273, 274, 279, 275), (275, 279, 559, 560), (274, 398, 399, 279), (279, 399, 688, 559), (273, 275, 280, 276), (276, 280, 625, 626), (275, 560, 561, 280), (280, 561, 719, 625), (273, 276, 281, 277), (277, 281, 558, 557), (276, 626, 627, 281), (281, 627, 718, 558), (282, 286, 287, 283), (283, 287, 460, 461), (286, 446, 447, 287), (287, 447, 694, 460), (282, 283, 288, 284), (284, 288, 465, 464), (283, 461, 462, 288), (288, 462, 701, 465), (282, 284, 289, 285), (285, 289, 628, 629), (284, 464, 463, 289), (289, 463, 719, 628), (282, 285, 290, 286), (286, 290, 445, 446), (285, 629, 630, 290), (290, 630, 715, 445), (291, 294, 295, 292), (292, 295, 574, 575), (294, 413, 414, 295), (295, 414, 692, 574), (291, 292, 296, 293), (293, 296, 633, 632), (292, 575, 576, 296), (296, 576, 724, 633), (291, 293, 297, 294), (294, 297, 412, 413), (293, 632, 631, 297), (297, 631, 685, 412), (298, 301, 302, 299), (299, 302, 498, 497), (301, 500, 499, 302), (302, 499, 723, 498), (298, 299, 303, 300), (300, 303, 634, 635), (299, 497, 496, 303), (303, 496, 685, 634), (298, 300, 304, 301), (301, 304, 501, 500), (300, 635, 636, 304), (304, 636, 705, 501), (305, 308, 309, 306), (306, 309, 477, 476), (308, 473, 474, 309), (309, 474, 703, 477), (305, 306, 310, 307), (307, 310, 637, 638), (306, 476, 475, 310), (310, 475, 688, 637), (305, 307, 311, 308), (308, 311, 472, 473), (307, 638, 639, 311), (311, 639, 728, 472), (312, 315, 316, 313), (313, 316, 478, 479), (315, 641, 642, 316), (316, 642, 687, 478), (312, 313, 317, 314), (314, 317, 474, 473), (313, 479, 480, 317), (317, 480, 703, 474), (312, 314, 318, 315), (315, 318, 640, 641), (314, 473, 472, 318), (318, 472, 728, 640), (319, 322, 323, 320), (320, 323, 489, 488), (322, 482, 483, 323), (323, 483, 704, 489), (319, 320, 324, 321), (321, 324, 643, 644), (320, 488, 487, 324), (324, 487, 687, 643), (319, 321, 325, 322), (322, 325, 481, 482), (321, 644, 645, 325), (325, 645, 729, 481), (326, 329, 330, 327), (327, 330, 484, 485), (329, 647, 648, 330), (330, 648, 688, 484), (326, 327, 331, 328), (328, 331, 483, 482), (327, 485, 486, 331), (331, 486, 704, 483), (326, 328, 332, 329), (329, 332, 646, 647), (328, 482, 481, 332), (332, 481, 729, 646), (333, 336, 337, 334), (334, 337, 649, 650), (336, 656, 655, 337), (337, 655, 732, 649), (333, 334, 338, 335), (335, 338, 658, 659), (334, 650, 651, 338), (338, 651, 731, 658), (333, 335, 339, 336), (336, 339, 657, 656), (335, 659, 660, 339), (339, 660, 733, 657), (340, 343, 344, 341), (341, 344, 652, 653), (343, 662, 663, 344), (344, 663, 730, 652), (340, 341, 345, 342), (342, 345, 655, 656), (341, 653, 654, 345), (345, 654, 732, 655), (340, 342, 346, 343), (343, 346, 661, 662), (342, 656, 657, 346), (346, 657, 733, 661), (347, 350, 351, 348), (348, 351, 664, 665), (350, 650, 649, 351), (351, 649, 732, 664), (347, 348, 352, 349), (349, 352, 667, 668), (348, 665, 666, 352), (352, 666, 734, 667), (347, 349, 353, 350), (350, 353, 651, 650), (349, 668, 669, 353), (353, 669, 731, 651), (354, 357, 358, 355), (355, 358, 670, 671), (357, 653, 652, 358), (358, 652, 730, 670), (354, 355, 359, 356), (356, 359, 666, 665), (355, 671, 672, 359), (359, 672, 734, 666), (354, 356, 360, 357), (357, 360, 654, 653), (356, 665, 664, 360), (360, 664, 732, 654), (361, 365, 366, 362), (362, 366, 676, 677), (365, 641, 640, 366), (366, 640, 728, 676), (361, 362, 367, 363), (363, 367, 660, 659), (362, 677, 678, 367), (367, 678, 733, 660), (361, 363, 368, 364), (364, 368, 675, 674), (363, 659, 658, 368), (368, 658, 731, 675), (361, 364, 369, 365), (365, 369, 642, 641), (364, 674, 673, 369), (369, 673, 687, 642), (370, 374, 375, 371), (371, 375, 679, 680), (374, 638, 637, 375), (375, 637, 688, 679), (370, 371, 376, 372), (372, 376, 663, 662), (371, 680, 681, 376), (376, 681, 730, 663), (370, 372, 377, 373), (373, 377, 678, 677), (372, 662, 661, 377), (377, 661, 733, 678), (370, 373, 378, 374), (374, 378, 639, 638), (373, 677, 676, 378), (378, 676, 728, 639), (379, 383, 384, 380), (380, 384, 673, 674), (383, 644, 643, 384), (384, 643, 687, 673), (379, 380, 385, 381), (381, 385, 669, 668), (380, 674, 675, 385), (385, 675, 731, 669), (379, 381, 386, 382), (382, 386, 684, 683), (381, 668, 667, 386), (386, 667, 734, 684), (379, 382, 387, 383), (383, 387, 645, 644), (382, 683, 682, 387), (387, 682, 729, 645), (388, 392, 393, 389), (389, 393, 682, 683), (392, 647, 646, 393), (393, 646, 729, 682), (388, 389, 394, 390), (390, 394, 672, 671), (389, 683, 684, 394), (394, 684, 734, 672), (388, 390, 395, 391), (391, 395, 681, 680), (390, 671, 670, 395), (395, 670, 730, 681), (388, 391, 396, 392), (392, 396, 648, 647), (391, 680, 679, 396), (396, 679, 688, 648)])
me_circle.polygons.foreach_set('use_smooth', [True] * 700)
me_circle.use_remesh_preserve_volume = False
me_circle.use_remesh_preserve_attributes = False
me_circle.use_mirror_vertex_groups = False
me_circle.update()
arm_armature_005 = bpy.data.armatures.new('Armature.005')  # bones are not reproduced

# ---- objects
ob_armature = bpy.data.objects.new('Armature', arm_armature_005)
ob_circle = bpy.data.objects.new('Circle', me_circle)

# ---- transforms, parenting, visibility, modifiers, constraints
ob_armature.location = (0.0, 0.0, 0.0)
ob_armature.lineart.crease_threshold = 0.0
ob_circle.parent = ob_armature
ob_circle.location = (0.0, 0.0, 0.0)
ob_circle.rotation_euler = (0.0, -0.0, 9.425)
ob_circle.lineart.crease_threshold = 0.0
_vg = ob_circle.vertex_groups.new(name='Bone')
for _i, _w in zip([36, 37, 38, 39, 40, 41, 43, 44, 50, 54, 55, 56, 57, 58, 59, 60, 61, 62, 113, 114, 115, 116, 117, 118, 119, 120, 121, 122, 123, 124, 125, 126, 127, 128, 129, 130, 174, 175, 176, 177, 178, 179, 180, 181, 182, 183, 184, 185, 186, 187, 188, 189, 190, 191, 211, 215, 216, 223, 224, 227, 228, 229, 230, 231, 232, 233, 234, 235, 236, 238, 242, 243, 246, 247, 248, 249, 250, 251, 252, 253, 254, 313, 316, 320, 321, 323, 324, 400, 401, 402, 418, 419, 420, 421, 422, 423, 427, 428, 429, 430, 431, 432, 439, 440, 441, 442, 443, 444, 445, 446, 447, 448, 449, 450, 466, 478, 479, 487, 488, 489, 509, 510, 517, 518, 519, 520, 521, 522, 541, 542, 543, 544, 545, 546, 550, 551, 552, 577, 578, 579, 580, 581, 582, 592, 593, 594, 595, 596, 597, 609, 610, 611, 612, 613, 616, 617, 618, 642, 643, 687, 693, 694, 696, 697, 707, 708, 709, 713, 714, 715, 716, 725, 726], [0.1753, 0.0171, 0.12, 0.4191, 0.2551, 0.05189, 0.2867, 0.5278, 0.002366, 0.1917, 0.2531, 0.4157, 0.136, 0.08499, 0.1128, 0.5045, 0.2847, 0.061, 0.1153, 0.2415, 0.126, 0.06032, 0.1205, 0.2424, 0.2571, 0.06472, 0.06504, 0.119, 0.1289, 0.06514, 0.1202, 0.2531, 0.2606, 0.07136, 0.0656, 0.2567, 0.186, 0.2072, 0.1122, 0.1657, 0.3141, 0.3549, 0.1227, 0.09806, 0.2889, 0.1923, 0.3523, 0.1638, 0.113, 0.211, 0.3693, 0.2895, 0.09584, 0.1239, 0.02732, 0.03596, 0.01419, 0.02849, 0.0361, 0.01765, 0.4726, 0.4815, 0.6257, 0.4255, 0.1789, 0.1823, 0.6295, 0.6048, 0.1648, 0.02854, 0.03531, 0.02068, 0.6537, 0.1685, 0.5415, 0.7786, 0.7113, 0.2369, 0.1193, 0.7151, 0.8091, 0.02791, 0.07979, 0.05217, 0.00236, 0.009917, 0.08366, 0.1274, 0.2162, 0.3522, 0.6209, 0.4648, 0.1861, 0.806, 0.7194, 0.3474, 0.07153, 0.1307, 0.2765, 0.07663, 0.1514, 0.2871, 0.6336, 0.6737, 0.6895, 0.5632, 0.5699, 0.5685, 0.02447, 0.0463, 0.0604, 0.07386, 0.08108, 0.08633, 0.04099, 0.173, 0.08014, 0.1739, 0.09247, 0.03373, 0.0008904, 0.03897, 0.05653, 0.06769, 0.07425, 0.03332, 0.02661, 0.02722, 0.3637, 0.4444, 0.5158, 0.3769, 0.4571, 0.5053, 0.0148, 0.03494, 0.05378, 0.01867, 0.01509, 0.02242, 0.07399, 0.06811, 0.05852, 0.08314, 0.1458, 0.2726, 0.2593, 0.1379, 0.07795, 0.006485, 0.5638, 0.3278, 0.1418, 0.01192, 0.07965, 0.3672, 0.6265, 0.05981, 0.05948, 0.1855, 0.09035, 0.07543, 0.6731, 0.5553, 0.0764, 0.03432, 0.03009, 0.5792, 0.5414, 0.003923, 0.06473, 0.03921, 0.04684]): _vg.add([_i], _w, 'REPLACE')
_vg = ob_circle.vertex_groups.new(name='Bone_L')
for _i, _w in zip([0, 1, 2, 3, 4, 5, 6, 7, 8, 36, 37, 38, 39, 40, 41, 42, 43, 44, 45, 46, 47, 48, 49, 50, 51, 52, 53, 54, 55, 56, 57, 58, 59, 60, 61, 62, 114, 118, 119, 127, 174, 175, 176, 177, 178, 179, 180, 182, 183, 184, 185, 186, 187, 188, 189, 191, 228, 229, 230, 231, 232, 233, 234, 235, 236, 237, 238, 239, 240, 241, 242, 243, 244, 245, 246, 247, 248, 249, 250, 251, 252, 253, 254, 267, 271, 272, 275, 279, 280, 282, 283, 284, 285, 286, 287, 289, 290, 305, 306, 307, 308, 309, 310, 311, 312, 313, 314, 315, 316, 317, 318, 319, 320, 321, 322, 323, 324, 325, 326, 327, 328, 329, 330, 331, 332, 370, 371, 374, 375, 378, 388, 389, 391, 392, 393, 396, 399, 400, 401, 402, 418, 419, 420, 421, 422, 423, 432, 439, 440, 441, 442, 443, 444, 445, 446, 447, 448, 449, 450, 460, 461, 466, 467, 468, 469, 470, 471, 472, 473, 474, 475, 476, 477, 478, 479, 480, 481, 482, 483, 484, 485, 486, 487, 488, 489, 541, 542, 543, 544, 545, 546, 547, 548, 549, 550, 551, 552, 559, 560, 561, 562, 563, 564, 593, 594, 595, 596, 610, 611, 612, 613, 614, 615, 616, 617, 618, 624, 628, 629, 630, 637, 638, 639, 641, 642, 643, 644, 645, 646, 647, 648, 676, 679, 680, 682, 687, 688, 693, 694, 696, 697, 702, 703, 704, 713, 714, 715, 716, 719, 720, 728, 729], [0.1869, 0.1484, 0.104, 0.2233, 0.3862, 0.3103, 0.07841, 0.1339, 0.4202, 0.6521, 0.8532, 0.647, 0.3076, 0.612, 0.8491, 0.8217, 0.3653, 0.2537, 0.1729, 0.281, 0.2014, 0.111, 0.15, 0.2467, 0.3182, 0.1347, 0.09395, 0.5804, 0.5337, 0.2921, 0.5968, 0.6329, 0.5974, 0.2453, 0.3556, 0.6384, 0.02267, 0.03482, 0.0204, 0.0179, 0.04824, 0.05983, 0.006464, 0.02697, 0.09135, 0.1168, 0.01513, 0.06871, 0.05087, 0.09086, 0.03051, 0.008771, 0.06061, 0.1152, 0.07005, 0.01668, 0.2889, 0.2553, 0.1533, 0.3513, 0.4038, 0.3239, 0.1433, 0.1757, 0.4743, 0.1103, 0.1732, 0.1187, 0.06695, 0.1075, 0.1641, 0.1901, 0.07246, 0.06517, 0.269, 0.6871, 0.3699, 0.1053, 0.2147, 0.5984, 0.7568, 0.1453, 0.08385, 0.03693, 0.02149, 0.05198, 0.02205, 0.04539, 0.001648, 0.0578, 0.0418, 0.004444, 0.08028, 0.1287, 0.1021, 0.02841, 0.1763, 0.3188, 0.3053, 0.2653, 0.3788, 0.4294, 0.2281, 0.233, 0.2868, 0.5353, 0.3255, 0.1242, 0.2651, 0.6278, 0.1045, 0.4359, 0.5427, 0.1871, 0.4616, 0.5659, 0.2556, 0.2133, 0.3175, 0.2878, 0.3784, 0.2798, 0.2321, 0.3821, 0.3255, 0.01022, 0.01714, 0.07535, 0.09532, 0.05387, 0.01642, 0.004371, 0.02016, 0.08143, 0.06434, 0.09666, 0.05692, 0.01912, 0.06515, 0.1333, 0.1448, 0.2489, 0.3079, 0.08102, 0.2012, 0.4668, 0.02649, 0.06556, 0.04298, 0.02332, 0.08331, 0.07297, 0.06899, 0.3982, 0.2931, 0.2337, 0.3038, 0.2657, 0.2416, 0.09769, 0.04039, 0.1629, 0.1106, 0.06712, 0.03563, 0.02711, 0.02321, 0.1972, 0.4316, 0.5639, 0.1719, 0.2656, 0.4298, 0.3774, 0.6004, 0.7483, 0.3537, 0.4485, 0.4986, 0.1715, 0.2394, 0.3589, 0.3667, 0.5779, 0.6128, 0.2192, 0.1682, 0.127, 0.2115, 0.1612, 0.1261, 0.6678, 0.6785, 0.6471, 0.5188, 0.4967, 0.446, 0.08905, 0.06368, 0.04014, 0.09214, 0.0725, 0.05934, 0.006024, 0.04857, 0.05374, 0.01042, 0.2089, 0.4569, 0.5394, 0.2147, 0.132, 0.08155, 0.8153, 0.5266, 0.199, 0.008036, 0.05679, 0.1112, 0.2396, 0.1757, 0.1519, 0.1178, 0.01469, 0.1288, 0.124, 0.0372, 0.05033, 0.1507, 0.1643, 0.181, 0.007127, 0.0975, 0.01956, 0.02804, 0.3284, 0.1411, 0.2342, 0.2171, 0.02123, 0.07024, 0.02391, 0.6238, 0.5162, 0.09293, 0.1011, 0.5621, 0.3605, 0.01241, 0.04958, 0.07261, 0.1174]): _vg.add([_i], _w, 'REPLACE')
_vg = ob_circle.vertex_groups.new(name='Bone_L.001')
for _i, _w in zip([0, 1, 2, 3, 4, 5, 6, 7, 8, 26, 36, 37, 38, 39, 40, 41, 42, 43, 44, 45, 46, 47, 48, 49, 50, 51, 52, 53, 54, 55, 56, 57, 58, 59, 60, 61, 62, 174, 175, 177, 178, 179, 180, 182, 183, 184, 185, 187, 188, 189, 191, 228, 229, 230, 231, 232, 233, 234, 235, 236, 237, 238, 239, 240, 241, 242, 243, 244, 245, 248, 253, 264, 266, 267, 268, 271, 272, 273, 274, 275, 279, 280, 285, 289, 290, 305, 306, 307, 308, 309, 310, 311, 312, 313, 314, 315, 316, 317, 318, 319, 320, 321, 322, 323, 324, 325, 326, 327, 328, 329, 330, 331, 332, 339, 343, 344, 346, 352, 354, 355, 358, 359, 361, 362, 363, 364, 365, 366, 367, 368, 369, 370, 371, 372, 373, 374, 375, 376, 377, 378, 379, 380, 381, 382, 383, 384, 385, 386, 387, 388, 389, 390, 391, 392, 393, 394, 395, 396, 398, 399, 400, 401, 402, 418, 419, 420, 439, 442, 443, 445, 448, 449, 450, 466, 467, 468, 469, 470, 471, 472, 473, 474, 475, 476, 477, 478, 479, 480, 481, 482, 483, 484, 485, 486, 487, 488, 489, 541, 542, 543, 544, 545, 546, 547, 548, 549, 550, 551, 552, 559, 560, 561, 562, 563, 564, 594, 595, 610, 611, 612, 613, 614, 615, 616, 617, 618, 624, 628, 629, 630, 637, 638, 639, 640, 641, 642, 643, 644, 645, 646, 647, 648, 652, 657, 658, 659, 660, 661, 662, 663, 666, 667, 668, 669, 670, 671, 672, 673, 674, 675, 676, 677, 678, 679, 680, 681, 682, 683, 684, 687, 688, 693, 702, 703, 704, 713, 714, 715, 716, 719, 720, 728, 729, 730, 731, 733, 734], [0.1507, 0.09934, 0.1271, 0.2135, 0.1584, 0.1053, 0.08066, 0.194, 0.2198, 0.006237, 0.1319, 0.07453, 0.1998, 0.1648, 0.08571, 0.03877, 0.1292, 0.2534, 0.1062, 0.1551, 0.1656, 0.2044, 0.136, 0.1164, 0.1243, 0.2155, 0.1881, 0.1001, 0.1409, 0.1013, 0.1594, 0.2009, 0.1443, 0.1061, 0.1042, 0.2478, 0.1973, 0.0259, 0.04704, 0.006611, 0.07116, 0.09912, 0.001246, 0.04809, 0.03022, 0.07233, 0.009673, 0.04952, 0.09911, 0.05006, 0.002861, 0.04261, 0.0312, 0.02787, 0.05734, 0.05106, 0.03639, 0.01608, 0.05058, 0.06268, 0.05655, 0.06104, 0.06891, 0.04434, 0.05007, 0.05398, 0.07379, 0.05811, 0.03261, 0.01719, 0.02867, 0.01786, 0.004898, 0.0664, 0.02418, 0.05091, 0.0837, 0.002374, 0.01471, 0.05355, 0.07529, 0.02151, 0.02353, 0.008025, 0.02904, 0.4301, 0.3444, 0.4952, 0.4519, 0.342, 0.3836, 0.6289, 0.687, 0.4101, 0.6491, 0.8478, 0.6252, 0.3408, 0.8799, 0.5132, 0.3685, 0.7683, 0.4693, 0.3318, 0.6218, 0.7486, 0.3866, 0.3172, 0.3917, 0.4534, 0.3647, 0.313, 0.5131, 0.007827, 0.06635, 0.05385, 0.0553, 0.01232, 0.00141, 0.06877, 0.05477, 0.05838, 0.9984, 0.9606, 0.9143, 0.9995, 0.9981, 0.9858, 0.8004, 0.9921, 0.9921, 0.8151, 0.8038, 0.6388, 0.8449, 0.81, 0.7686, 0.6206, 0.6628, 0.863, 0.9983, 0.9989, 0.9222, 0.9609, 0.9952, 0.9843, 0.9928, 0.8065, 0.9799, 0.8144, 0.8434, 0.6434, 0.8042, 0.7948, 0.8461, 0.6676, 0.6241, 0.7583, 0.02326, 0.0956, 0.004991, 0.05451, 0.1239, 0.01321, 0.02801, 0.03122, 0.01092, 0.02263, 0.003815, 0.01125, 0.07153, 0.05924, 0.05223, 0.05154, 0.04657, 0.02983, 0.03726, 0.01921, 0.009355, 0.7484, 0.5004, 0.3414, 0.2771, 0.2803, 0.2834, 0.3865, 0.2935, 0.2172, 0.5689, 0.4206, 0.3227, 0.2626, 0.2608, 0.2677, 0.3853, 0.2798, 0.2642, 0.1999, 0.1281, 0.08154, 0.1935, 0.1218, 0.0794, 0.1831, 0.1221, 0.07765, 0.2126, 0.1611, 0.1203, 0.1487, 0.0931, 0.05796, 0.1522, 0.1063, 0.07754, 0.01373, 0.01748, 0.07066, 0.07507, 0.07991, 0.09396, 0.0883, 0.07524, 0.005152, 0.05434, 0.06628, 0.02591, 0.04866, 0.06168, 0.06566, 0.5083, 0.6514, 0.7738, 0.9689, 0.9508, 0.7812, 0.7851, 0.9353, 0.9322, 0.7244, 0.6234, 0.4932, 0.03811, 0.0292, 0.1473, 0.1889, 0.2016, 0.233, 0.2453, 0.2256, 0.03506, 0.1978, 0.171, 0.1233, 0.2289, 0.2512, 0.2397, 0.9635, 0.9988, 0.999, 0.9302, 0.8967, 0.7114, 0.7408, 0.8022, 0.613, 0.9158, 0.8957, 0.7165, 0.3866, 0.275, 0.0495, 0.006511, 0.2605, 0.2705, 0.0509, 0.05292, 0.0469, 0.09088, 0.02066, 0.05776, 0.8845, 0.827, 0.2105, 0.1348, 0.2068, 0.2114]): _vg.add([_i], _w, 'REPLACE')
_vg = ob_circle.vertex_groups.new(name='Bone_R')
for _i, _w in zip([228, 229, 232, 233, 236, 419, 420, 448, 449, 450, 612, 693], [0.007044, 0.02636, 0.07053, 0.1096, 0.03977, 0.04088, 0.112, 0.003762, 0.01942, 0.03471, 0.006638, 0.04271]): _vg.add([_i], _w, 'REPLACE')
_vg = ob_circle.vertex_groups.new(name='Bone_R.001')
_vg = ob_circle.vertex_groups.new(name='Bone.003')
for _i, _w in zip([0, 1, 2, 3, 6, 7, 9, 10, 11, 12, 13, 14, 15, 16, 17, 18, 19, 20, 21, 22, 23, 24, 25, 26, 27, 28, 29, 30, 31, 32, 33, 34, 35, 45, 47, 48, 49, 52, 53, 131, 132, 133, 134, 135, 136, 137, 138, 139, 140, 141, 142, 143, 144, 145, 146, 147, 148, 149, 150, 151, 152, 153, 154, 155, 156, 157, 158, 159, 160, 161, 162, 163, 164, 165, 166, 167, 168, 169, 170, 171, 172, 173, 237, 239, 240, 241, 244, 245, 255, 256, 257, 258, 259, 260, 261, 262, 263, 264, 265, 266, 267, 268, 269, 270, 271, 272, 273, 274, 275, 276, 277, 278, 279, 280, 281, 284, 288, 289, 310, 330, 397, 398, 399, 406, 407, 408, 409, 410, 411, 415, 416, 417, 436, 437, 438, 451, 452, 453, 454, 455, 456, 457, 458, 459, 462, 463, 464, 465, 467, 468, 469, 470, 471, 475, 476, 484, 485, 523, 524, 525, 526, 527, 528, 529, 530, 531, 532, 533, 534, 535, 536, 537, 538, 539, 540, 553, 554, 555, 556, 557, 558, 559, 560, 561, 562, 563, 564, 583, 584, 585, 586, 587, 588, 589, 590, 591, 614, 615, 619, 620, 621, 622, 623, 624, 625, 626, 627, 628, 637, 648, 686, 688, 690, 691, 699, 700, 701, 702, 710, 711, 712, 717, 718, 719, 720, 727], [0.01574, 0.008025, 0.07726, 0.01757, 0.07002, 0.07606, 0.7398, 0.7143, 0.2692, 0.7397, 0.9197, 0.8981, 0.2865, 0.2636, 0.9274, 0.4905, 0.86, 0.4882, 0.2206, 0.4747, 0.8271, 0.8794, 0.2178, 0.2253, 0.997, 0.9978, 0.9989, 0.992, 0.9948, 0.9972, 0.9983, 0.9969, 0.9858, 0.0194, 0.01668, 0.06818, 0.01917, 0.06531, 0.06726, 0.9988, 0.9988, 0.9989, 0.9988, 0.9986, 0.9986, 0.999, 0.999, 0.9986, 1.0, 0.9977, 1.0, 0.9979, 0.9897, 1.001, 1.001, 0.9981, 0.9948, 0.9991, 0.9983, 0.9965, 0.9907, 0.9973, 0.9987, 0.9979, 0.9916, 0.9778, 0.9928, 0.9974, 0.9915, 0.978, 0.9807, 0.9972, 0.9979, 0.9985, 0.9985, 0.9984, 0.9985, 0.9986, 0.9985, 0.9984, 0.9984, 0.9986, 0.0142, 0.01572, 0.06169, 0.01329, 0.06304, 0.06076, 0.9901, 0.9971, 0.9909, 0.9745, 0.9906, 0.9979, 0.9966, 0.9756, 0.9766, 0.4313, 0.7674, 0.4253, 0.2337, 0.452, 0.787, 0.7696, 0.2319, 0.2292, 0.5885, 0.5371, 0.3031, 0.6351, 0.8146, 0.8074, 0.2647, 0.3124, 0.8377, 0.033, 0.02701, 0.04801, 0.02458, 0.01906, 0.8044, 0.4838, 0.2309, 0.9993, 0.9929, 0.9794, 0.9983, 0.9988, 0.9993, 0.9985, 0.9996, 0.9985, 0.2178, 0.4673, 0.8718, 0.2782, 0.7061, 0.9186, 0.9509, 0.9681, 0.9812, 0.9687, 0.9793, 0.9851, 0.03052, 0.1225, 0.1092, 0.1045, 0.01197, 0.05958, 0.1195, 0.1177, 0.1168, 0.05829, 0.01091, 0.05184, 0.009099, 0.9984, 0.9988, 0.9992, 0.9994, 0.9992, 0.9994, 0.9986, 0.9986, 0.9986, 0.9801, 0.9932, 0.999, 0.9977, 0.9994, 0.9988, 0.9984, 0.9983, 0.9981, 0.9289, 0.9196, 0.9222, 0.9359, 0.9339, 0.9418, 0.144, 0.1602, 0.1554, 0.1202, 0.128, 0.1269, 0.9986, 0.9985, 0.9984, 0.9857, 0.9947, 0.9974, 0.9984, 0.9984, 0.9984, 0.01766, 0.06497, 0.9967, 0.9927, 0.98, 0.7931, 0.4355, 0.2292, 0.3042, 0.6773, 0.869, 0.05925, 0.01873, 0.0208, 0.9985, 0.07429, 0.9549, 0.9997, 0.9843, 0.9848, 0.1134, 0.1189, 0.9987, 0.9995, 0.9981, 0.9341, 0.9552, 0.1394, 0.1227, 0.9983]): _vg.add([_i], _w, 'REPLACE')
_vg = ob_circle.vertex_groups.new(name='Bone.001')
for _i, _w in zip([36, 39, 40, 43, 44, 54, 55, 56, 57, 60, 61, 63, 64, 65, 66, 67, 68, 69, 70, 71, 72, 73, 74, 75, 76, 77, 78, 79, 80, 81, 82, 83, 84, 85, 86, 87, 88, 89, 90, 91, 92, 93, 94, 95, 96, 97, 98, 99, 100, 101, 102, 103, 104, 105, 106, 107, 108, 109, 110, 111, 112, 113, 114, 115, 116, 117, 118, 119, 120, 121, 122, 123, 124, 125, 126, 127, 128, 129, 130, 174, 175, 176, 177, 178, 179, 180, 181, 182, 183, 184, 185, 186, 187, 188, 189, 190, 191, 192, 193, 194, 195, 196, 197, 198, 199, 200, 201, 202, 203, 204, 205, 206, 207, 208, 209, 210, 211, 212, 213, 214, 215, 216, 217, 218, 219, 220, 221, 222, 223, 224, 225, 226, 227, 228, 229, 230, 231, 234, 235, 248, 249, 253, 254, 291, 292, 293, 294, 295, 296, 297, 298, 299, 300, 301, 302, 303, 304, 316, 324, 400, 401, 402, 403, 404, 405, 412, 413, 414, 418, 419, 421, 422, 424, 425, 426, 427, 428, 429, 430, 431, 432, 433, 434, 435, 439, 440, 441, 442, 443, 444, 478, 487, 490, 491, 492, 493, 494, 495, 496, 497, 498, 499, 500, 501, 502, 503, 504, 505, 506, 507, 508, 509, 510, 511, 512, 513, 514, 515, 516, 517, 518, 519, 520, 521, 522, 541, 542, 543, 544, 545, 546, 565, 566, 567, 568, 569, 570, 571, 572, 573, 574, 575, 576, 577, 578, 579, 580, 581, 582, 592, 593, 594, 595, 596, 597, 598, 599, 600, 601, 602, 603, 604, 605, 606, 607, 608, 609, 610, 611, 617, 618, 631, 632, 633, 634, 635, 636, 642, 643, 685, 687, 689, 692, 695, 696, 697, 698, 705, 706, 707, 708, 709, 713, 714, 721, 722, 723, 724, 725, 726], [0.004319, 0.102, 0.008644, 0.08915, 0.105, 0.02972, 0.04025, 0.1129, 0.01536, 0.1198, 0.09795, 0.9835, 0.9817, 0.99, 0.9833, 0.9722, 0.9688, 0.9892, 0.9898, 0.9724, 0.9881, 0.9773, 0.9878, 0.9937, 0.9857, 0.9732, 0.9767, 0.9937, 0.9923, 0.9975, 0.9974, 0.9985, 0.9974, 0.9961, 0.9959, 0.9984, 0.9985, 0.9959, 0.999, 0.9981, 0.999, 0.9994, 0.9986, 0.9976, 0.9982, 0.9995, 0.9992, 0.9999, 0.9998, 0.9999, 0.9999, 0.9998, 0.9999, 0.9999, 0.9996, 0.9996, 0.9997, 0.9992, 0.9992, 0.9998, 0.9994, 0.8522, 0.6983, 0.8426, 0.9214, 0.8398, 0.6861, 0.6848, 0.9179, 0.9121, 0.8593, 0.8392, 0.9212, 0.8627, 0.7099, 0.6845, 0.9094, 0.9233, 0.7151, 0.7254, 0.6825, 0.8368, 0.7663, 0.5209, 0.4262, 0.8179, 0.8624, 0.5913, 0.7142, 0.48, 0.7635, 0.8333, 0.6763, 0.4124, 0.5854, 0.8616, 0.8149, 0.9963, 0.9939, 0.9971, 0.9977, 0.9954, 0.9928, 0.9953, 0.9983, 0.9972, 0.9958, 0.9952, 0.9973, 0.9964, 0.9933, 0.9925, 0.997, 0.9978, 0.9943, 0.9691, 0.9442, 0.9746, 0.9825, 0.9651, 0.9378, 0.9541, 0.986, 0.9802, 0.9688, 0.965, 0.9819, 0.9733, 0.9444, 0.9382, 0.98, 0.9846, 0.9531, 0.05314, 0.05395, 0.1309, 0.05146, 0.1336, 0.1271, 0.004406, 0.08441, 0.09192, 0.08274, 0.9996, 0.9993, 0.9998, 0.9997, 0.9992, 0.9995, 0.9999, 0.9998, 0.9998, 0.9999, 0.9996, 0.9996, 0.9999, 0.9997, 0.002515, 0.008934, 0.8092, 0.6619, 0.3871, 0.997, 0.9951, 0.9923, 0.9999, 0.9997, 0.9992, 0.1331, 0.05316, 0.08966, 0.002468, 0.9984, 0.9971, 0.9955, 0.9177, 0.8531, 0.6967, 0.904, 0.813, 0.6498, 0.9995, 0.9989, 0.9979, 0.2674, 0.2589, 0.2591, 0.3022, 0.312, 0.319, 0.05835, 0.06331, 0.9935, 0.9938, 0.9936, 0.9958, 0.9966, 0.9967, 0.9999, 0.9998, 0.9995, 0.9991, 0.9992, 0.9992, 0.9999, 0.9999, 0.9999, 0.9996, 0.9997, 0.9997, 0.9793, 0.9637, 0.9357, 0.9889, 0.982, 0.9705, 0.9926, 0.9854, 0.9726, 0.9187, 0.9012, 0.891, 0.9466, 0.9528, 0.954, 0.2135, 0.2557, 0.2722, 0.2115, 0.2511, 0.2787, 0.9882, 0.9892, 0.9909, 0.9884, 0.9898, 0.992, 0.9983, 0.9984, 0.9987, 0.9984, 0.9986, 0.999, 0.9558, 0.9571, 0.9506, 0.8923, 0.9022, 0.9184, 0.8888, 0.8059, 0.6446, 0.6477, 0.8088, 0.8908, 0.9966, 0.9979, 0.9988, 0.9982, 0.997, 0.9953, 0.9649, 0.9807, 0.9896, 0.9874, 0.978, 0.9621, 0.1233, 0.04785, 0.007997, 0.1003, 0.9999, 0.9998, 0.9997, 0.9999, 0.9999, 0.9997, 0.006537, 0.006812, 0.9999, 0.09557, 0.9878, 0.9983, 0.9931, 0.2779, 0.3292, 0.9962, 0.9992, 0.9997, 0.888, 0.9505, 0.9491, 0.2738, 0.2924, 0.9925, 0.9943, 0.999, 0.9994, 0.9374, 0.9353]): _vg.add([_i], _w, 'REPLACE')
_vg = ob_circle.vertex_groups.new(name='Bone.002')
for _i, _w in zip([0, 1, 2, 3, 4, 5, 6, 7, 8, 9, 10, 11, 12, 13, 14, 15, 16, 17, 18, 19, 20, 21, 22, 23, 24, 25, 26, 37, 41, 45, 46, 47, 48, 49, 50, 51, 52, 53, 54, 55, 57, 58, 59, 62, 228, 229, 230, 231, 232, 233, 234, 235, 236, 237, 238, 239, 240, 241, 242, 243, 244, 245, 246, 247, 248, 250, 251, 252, 264, 265, 266, 267, 268, 269, 270, 271, 272, 273, 274, 275, 276, 277, 278, 279, 280, 281, 282, 283, 284, 285, 286, 287, 288, 289, 290, 305, 306, 307, 308, 309, 310, 311, 322, 323, 326, 327, 328, 329, 330, 331, 332, 371, 374, 375, 378, 388, 391, 392, 393, 396, 397, 398, 399, 418, 419, 420, 422, 423, 436, 437, 438, 445, 446, 447, 448, 449, 450, 451, 452, 453, 454, 455, 457, 460, 461, 462, 463, 464, 465, 466, 467, 468, 469, 470, 471, 472, 473, 474, 475, 476, 477, 481, 482, 483, 484, 485, 486, 489, 547, 548, 549, 550, 551, 552, 553, 554, 555, 556, 557, 558, 559, 560, 561, 562, 563, 564, 610, 611, 612, 613, 614, 615, 616, 622, 623, 624, 625, 626, 627, 628, 629, 630, 637, 638, 639, 646, 647, 648, 679, 680, 688, 690, 693, 694, 701, 702, 703, 704, 715, 716, 717, 718, 719, 720, 728, 729], [0.6247, 0.7187, 0.688, 0.5239, 0.4355, 0.5647, 0.7681, 0.5909, 0.3408, 0.2515, 0.2717, 0.7151, 0.2542, 0.07638, 0.09533, 0.6883, 0.7253, 0.07, 0.4935, 0.133, 0.4984, 0.7342, 0.5019, 0.162, 0.1158, 0.7413, 0.7199, 0.01877, 0.04932, 0.6199, 0.5045, 0.5451, 0.6749, 0.6787, 0.573, 0.4237, 0.6023, 0.7279, 0.03005, 0.05592, 0.007995, 0.1099, 0.1459, 0.08288, 0.1089, 0.1287, 0.03028, 0.09177, 0.2705, 0.3157, 0.04389, 0.01678, 0.2291, 0.7709, 0.6877, 0.7527, 0.8095, 0.7767, 0.6974, 0.6652, 0.7932, 0.8165, 0.01336, 0.1263, 0.005414, 0.02167, 0.1488, 0.1004, 0.5112, 0.21, 0.5273, 0.6532, 0.4857, 0.1912, 0.21, 0.6784, 0.6318, 0.3667, 0.4082, 0.6056, 0.3315, 0.1668, 0.1727, 0.6098, 0.6248, 0.1473, 0.9007, 0.921, 0.9126, 0.8597, 0.8276, 0.8605, 0.9276, 0.8809, 0.7649, 0.228, 0.3206, 0.2106, 0.1549, 0.2125, 0.3419, 0.1215, 0.0372, 0.06085, 0.2643, 0.3569, 0.2026, 0.2341, 0.3566, 0.2718, 0.1395, 0.0056, 0.06217, 0.08375, 0.03245, 0.007281, 0.01092, 0.07391, 0.04999, 0.09411, 0.1755, 0.4547, 0.6133, 0.05366, 0.1468, 0.3276, 0.03277, 0.1697, 0.7401, 0.5173, 0.1236, 0.5302, 0.636, 0.6894, 0.506, 0.5405, 0.558, 0.7115, 0.2882, 0.07897, 0.04042, 0.009295, 0.00769, 0.8637, 0.9225, 0.9277, 0.8354, 0.8643, 0.8766, 0.6956, 0.7719, 0.8153, 0.7877, 0.8023, 0.8095, 0.04304, 0.06067, 0.08576, 0.4857, 0.4174, 0.269, 0.06258, 0.1068, 0.1454, 0.5036, 0.4553, 0.3362, 0.06637, 0.1358, 0.1817, 0.2519, 0.217, 0.2758, 0.3501, 0.0641, 0.07273, 0.07055, 0.05782, 0.05966, 0.05274, 0.6141, 0.6802, 0.7397, 0.6294, 0.6874, 0.7304, 0.004088, 0.07491, 0.1882, 0.6278, 0.7222, 0.7664, 0.0721, 0.1909, 0.5293, 0.7009, 0.6552, 0.3004, 0.1206, 0.8324, 0.7987, 0.6754, 0.2643, 0.1594, 0.08514, 0.09994, 0.1744, 0.2741, 0.1099, 0.009879, 0.5022, 0.03144, 0.5592, 0.6926, 0.8692, 0.8078, 0.1053, 0.173, 0.3585, 0.447, 0.06012, 0.03175, 0.7927, 0.7638, 0.01469, 0.03409]): _vg.add([_i], _w, 'REPLACE')
_vg = ob_circle.vertex_groups.new(name='Bone_L.002')
for _i, _w in zip([333, 334, 335, 336, 337, 338, 339, 340, 341, 342, 343, 344, 345, 346, 347, 348, 349, 350, 351, 352, 353, 354, 355, 356, 357, 358, 359, 360, 362, 363, 367, 370, 371, 372, 373, 374, 375, 376, 377, 378, 381, 382, 386, 388, 389, 390, 391, 392, 393, 394, 395, 396, 649, 650, 651, 652, 653, 654, 655, 656, 657, 658, 659, 660, 661, 662, 663, 664, 665, 666, 667, 668, 669, 670, 671, 672, 677, 678, 679, 680, 681, 683, 684, 730, 731, 732, 733, 734], [0.9972, 1.0, 0.9853, 0.9959, 0.9989, 0.9997, 0.9703, 0.9744, 0.9857, 0.9858, 0.9315, 0.9444, 0.9972, 0.9429, 0.9968, 0.9952, 0.985, 1.0, 0.9988, 0.9679, 0.9995, 0.9735, 0.929, 0.985, 0.9854, 0.9435, 0.9397, 0.9971, 0.01387, 0.08415, 0.1934, 0.1274, 0.1314, 0.3385, 0.1107, 0.04041, 0.03439, 0.3563, 0.3179, 0.02408, 0.07614, 0.009651, 0.1865, 0.12, 0.1041, 0.3319, 0.1264, 0.03036, 0.01549, 0.3107, 0.3518, 0.02777, 0.9987, 1.0, 1.0, 0.9545, 0.9899, 1.0, 0.9982, 0.9927, 0.9592, 0.8518, 0.8096, 0.7951, 0.76, 0.7468, 0.767, 0.9981, 0.992, 0.9561, 0.7985, 0.8275, 0.876, 0.7635, 0.7403, 0.7525, 0.07869, 0.2753, 0.02467, 0.1294, 0.3642, 0.074, 0.2681, 0.7826, 0.8644, 0.9985, 0.7876, 0.7824]): _vg.add([_i], _w, 'REPLACE')
_vg = ob_circle.vertex_groups.new(name='Bone_R.002')
_vg = ob_circle.vertex_groups.new(name='Bone.004_L')
for _i, _w in zip([0, 1, 2, 3, 4, 5, 6, 7, 8, 9, 10, 11, 12, 13, 14, 15, 16, 17, 18, 19, 20, 21, 22, 23, 24, 25, 26, 36, 37, 38, 39, 40, 41, 42, 43, 44, 45, 46, 47, 48, 49, 50, 51, 52, 53, 54, 55, 56, 57, 58, 59, 60, 61, 62, 113, 114, 115, 116, 117, 118, 119, 120, 121, 122, 123, 124, 125, 126, 127, 128, 129, 130, 174, 175, 176, 177, 178, 179, 180, 181, 182, 183, 184, 185, 186, 187, 188, 189, 190, 191, 210, 211, 212, 213, 214, 215, 216, 217, 218, 219, 220, 221, 222, 223, 224, 225, 226, 227, 228, 229, 230, 231, 232, 233, 234, 235, 236, 237, 238, 239, 240, 241, 242, 243, 244, 245, 246, 247, 248, 249, 250, 251, 252, 253, 254, 264, 265, 266, 267, 268, 269, 270, 271, 272, 273, 274, 275, 276, 277, 278, 279, 280, 281, 282, 283, 284, 285, 286, 287, 288, 289, 290, 305, 306, 307, 308, 309, 310, 311, 312, 313, 314, 315, 316, 317, 318, 319, 320, 321, 322, 323, 324, 325, 326, 327, 328, 329, 330, 331, 332, 361, 362, 363, 364, 365, 366, 367, 368, 369, 370, 371, 372, 373, 374, 375, 376, 377, 378, 379, 380, 381, 382, 383, 384, 385, 386, 387, 388, 389, 390, 391, 392, 393, 394, 395, 396, 397, 398, 399, 400, 401, 402, 418, 419, 420, 421, 422, 423, 427, 428, 429, 430, 431, 432, 436, 437, 438, 439, 440, 441, 442, 443, 444, 445, 446, 447, 448, 449, 450, 460, 461, 462, 463, 464, 465, 466, 467, 468, 469, 470, 471, 472, 473, 474, 475, 476, 477, 478, 479, 480, 481, 482, 483, 484, 485, 486, 487, 488, 489, 508, 509, 510, 517, 518, 519, 541, 542, 543, 544, 545, 546, 547, 548, 549, 550, 551, 552, 559, 560, 561, 562, 563, 564, 580, 581, 582, 592, 593, 594, 595, 596, 597, 610, 611, 612, 613, 614, 615, 616, 617, 618, 622, 623, 624, 625, 626, 627, 628, 629, 630, 637, 638, 639, 640, 641, 642, 643, 644, 645, 646, 647, 648, 673, 674, 675, 676, 677, 678, 679, 680, 681, 682, 683, 684, 687, 688, 693, 694, 696, 697, 702, 703, 704, 707, 713, 714, 715, 716, 719, 720, 728, 729], [0.224, 0.1534, 0.1483, 0.2947, 0.2998, 0.2117, 0.09501, 0.2016, 0.3879, 0.0001898, 0.0002847, 0.0002847, 9.49e-05, 9.49e-05, 0.0001423, 0.000427, 0.0001423, 4.745e-05, 0.0179, 0.008951, 0.01505, 0.02685, 0.02076, 0.01038, 0.007524, 0.02257, 0.03113, 0.4014, 0.3884, 0.5268, 0.4143, 0.2759, 0.273, 0.5039, 0.5497, 0.2788, 0.2396, 0.3115, 0.2946, 0.1677, 0.1846, 0.2412, 0.3818, 0.2073, 0.1281, 0.4025, 0.2855, 0.412, 0.5194, 0.3929, 0.2916, 0.2794, 0.5446, 0.4942, 0.0488, 0.07321, 0.04195, 0.0244, 0.05565, 0.08348, 0.06293, 0.02098, 0.02783, 0.04348, 0.05582, 0.02174, 0.03113, 0.06522, 0.08373, 0.02791, 0.01557, 0.0467, 0.2322, 0.3142, 0.1347, 0.1502, 0.3297, 0.4434, 0.185, 0.08438, 0.216, 0.2293, 0.3254, 0.1459, 0.1333, 0.3128, 0.4413, 0.2096, 0.08226, 0.1843, 0.01859, 0.02788, 0.009294, 0.009294, 0.02788, 0.04182, 0.01394, 0.004647, 0.01394, 0.01859, 0.02788, 0.009294, 0.009294, 0.02788, 0.04182, 0.01394, 0.004647, 0.01394, 0.1362, 0.12, 0.1169, 0.1524, 0.1555, 0.1381, 0.102, 0.1318, 0.1729, 0.1053, 0.14, 0.1175, 0.07054, 0.09311, 0.1246, 0.1554, 0.07948, 0.06161, 0.09807, 0.1036, 0.1243, 0.09251, 0.07188, 0.07668, 0.1306, 0.118, 0.06707, 0.04789, 0.02395, 0.03575, 0.07184, 0.06003, 0.03002, 0.01787, 0.05362, 0.09005, 0.03628, 0.05423, 0.05442, 0.01833, 0.01814, 0.02711, 0.08134, 0.02749, 0.009164, 0.05478, 0.04084, 0.02758, 0.06873, 0.08199, 0.06116, 0.02051, 0.03465, 0.1028, 0.4759, 0.4207, 0.4483, 0.5588, 0.5174, 0.3516, 0.5588, 0.6672, 0.6597, 0.6544, 0.6873, 0.6862, 0.6369, 0.6783, 0.655, 0.6457, 0.68, 0.6392, 0.6174, 0.6786, 0.6689, 0.4637, 0.4066, 0.5436, 0.441, 0.344, 0.4979, 0.5494, 0.3537, 0.3511, 0.1769, 0.3564, 0.5306, 0.5267, 0.1756, 0.1782, 0.5346, 0.2103, 0.1413, 0.1052, 0.2794, 0.3155, 0.2119, 0.07063, 0.1397, 0.4191, 0.3525, 0.3558, 0.1763, 0.3493, 0.5288, 0.5337, 0.1779, 0.1746, 0.5239, 0.2091, 0.2776, 0.1046, 0.1406, 0.3137, 0.4164, 0.1388, 0.07032, 0.211, 0.03609, 0.07217, 0.1083, 0.2353, 0.3962, 0.5571, 0.08703, 0.1039, 0.1207, 0.04163, 0.04568, 0.04973, 0.009394, 0.01879, 0.02818, 0.01755, 0.03511, 0.05266, 0.01829, 0.0122, 0.006098, 0.1116, 0.08695, 0.06227, 0.1113, 0.09761, 0.08391, 0.1369, 0.1092, 0.08149, 0.1934, 0.1748, 0.1561, 0.04034, 0.02689, 0.01345, 0.0005694, 0.0003796, 0.0001898, 0.1092, 0.08094, 0.05267, 0.04151, 0.0358, 0.0301, 0.6693, 0.6417, 0.6141, 0.2549, 0.3654, 0.4759, 0.6851, 0.6523, 0.6194, 0.6578, 0.6234, 0.5891, 0.2469, 0.3495, 0.4521, 0.6772, 0.6364, 0.5956, 0.01859, 0.03718, 0.05576, 0.01859, 0.03718, 0.05576, 0.5726, 0.4272, 0.2818, 0.5698, 0.4215, 0.2733, 0.481, 0.3755, 0.2701, 0.4691, 0.3834, 0.2977, 0.1085, 0.07255, 0.03666, 0.1201, 0.09578, 0.0715, 0.05576, 0.03718, 0.01859, 0.03408, 0.06817, 0.1022, 0.09375, 0.0625, 0.03125, 0.1468, 0.1685, 0.1903, 0.1708, 0.1296, 0.08842, 0.1575, 0.1505, 0.1434, 0.0118, 0.02361, 0.03541, 0.0005694, 0.0003796, 0.0001898, 0.04172, 0.08268, 0.1236, 0.2825, 0.4207, 0.5588, 0.7022, 0.7075, 0.7128, 0.7116, 0.7051, 0.6986, 0.5552, 0.4182, 0.2813, 0.5385, 0.359, 0.1795, 0.5227, 0.3485, 0.1742, 0.1083, 0.07217, 0.03609, 0.5191, 0.3461, 0.173, 0.718, 0.1443, 0.1375, 0.05378, 0.03758, 0.07021, 0.02439, 0.5865, 0.5547, 0.07435, 0.1363, 0.125, 0.1646, 0.212, 0.0007592, 0.04722, 0.697, 0.6921]): _vg.add([_i], _w, 'REPLACE')
_vg = ob_circle.vertex_groups.new(name='Bone.004_L.001')
for _i, _w in zip([0, 1, 2, 3, 4, 5, 6, 7, 8, 36, 37, 38, 39, 40, 41, 42, 43, 44, 45, 46, 47, 48, 49, 50, 51, 52, 53, 54, 55, 56, 57, 58, 59, 60, 61, 62, 174, 175, 176, 177, 178, 179, 180, 181, 182, 183, 184, 185, 186, 187, 188, 189, 190, 191, 264, 265, 266, 267, 268, 269, 270, 271, 272, 273, 274, 275, 276, 277, 278, 279, 280, 281, 305, 306, 307, 308, 309, 310, 311, 312, 313, 314, 315, 316, 317, 318, 319, 320, 321, 322, 323, 324, 325, 326, 327, 328, 329, 330, 331, 332, 333, 334, 335, 336, 337, 338, 339, 340, 341, 342, 343, 344, 345, 346, 347, 348, 349, 350, 351, 352, 353, 354, 355, 356, 357, 358, 359, 360, 361, 362, 363, 364, 365, 366, 367, 368, 369, 370, 371, 372, 373, 374, 375, 376, 377, 378, 379, 380, 381, 382, 383, 384, 385, 386, 387, 388, 389, 390, 391, 392, 393, 394, 395, 396, 397, 398, 399, 400, 401, 402, 472, 473, 474, 475, 476, 477, 478, 479, 480, 481, 482, 483, 484, 485, 486, 487, 488, 489, 541, 542, 543, 544, 545, 546, 547, 548, 549, 550, 551, 552, 559, 560, 561, 562, 563, 564, 637, 638, 639, 640, 641, 642, 643, 644, 645, 646, 647, 648, 649, 650, 651, 652, 653, 654, 655, 656, 657, 658, 659, 660, 661, 662, 663, 664, 665, 666, 667, 668, 669, 670, 671, 672, 673, 674, 675, 676, 677, 678, 679, 680, 681, 682, 683, 684, 687, 688, 703, 704, 728, 729, 730, 731, 732, 733, 734], [0.02987, 0.01494, 0.03078, 0.04481, 0.02896, 0.01448, 0.01539, 0.04617, 0.04345, 0.02907, 0.02856, 0.0436, 0.02957, 0.01453, 0.01428, 0.04285, 0.04436, 0.01479, 0.03084, 0.03042, 0.04626, 0.03126, 0.01542, 0.01521, 0.04563, 0.04689, 0.01563, 0.03004, 0.01502, 0.03006, 0.04506, 0.03002, 0.01501, 0.01503, 0.04509, 0.04503, 0.01504, 0.02256, 0.00752, 0.00752, 0.02256, 0.03384, 0.01128, 0.00376, 0.01128, 0.01504, 0.02256, 0.00752, 0.00752, 0.02256, 0.03384, 0.01128, 0.00376, 0.01128, 0.01584, 0.007921, 0.007921, 0.02376, 0.02376, 0.01188, 0.00396, 0.01188, 0.03564, 0.01584, 0.02376, 0.02376, 0.007921, 0.007921, 0.01188, 0.03564, 0.01188, 0.00396, 0.08628, 0.07301, 0.09383, 0.09201, 0.07497, 0.07769, 0.1062, 0.08522, 0.07168, 0.09148, 0.09249, 0.07582, 0.0743, 0.1055, 0.08311, 0.0716, 0.08889, 0.08885, 0.07445, 0.07451, 0.1004, 0.08418, 0.07293, 0.08938, 0.09023, 0.07638, 0.07511, 0.1011, 0.01936, 0.01835, 0.01978, 0.01996, 0.01874, 0.01847, 0.02088, 0.02812, 0.0293, 0.02433, 0.03072, 0.0338, 0.02421, 0.02635, 0.02246, 0.02383, 0.02366, 0.0199, 0.02068, 0.0263, 0.02041, 0.03122, 0.0346, 0.02821, 0.03085, 0.03574, 0.03178, 0.02615, 0.05998, 0.07068, 0.04009, 0.04928, 0.07987, 0.09513, 0.04624, 0.03394, 0.06462, 0.06735, 0.06033, 0.05034, 0.07437, 0.08436, 0.07135, 0.04931, 0.05137, 0.09737, 0.05976, 0.04917, 0.0423, 0.07035, 0.07721, 0.06329, 0.03504, 0.04956, 0.09113, 0.06713, 0.07403, 0.05255, 0.06022, 0.0817, 0.09338, 0.05469, 0.05042, 0.07002, 0.01584, 0.03168, 0.04752, 0.01504, 0.03008, 0.04512, 0.1186, 0.09774, 0.07693, 0.06155, 0.05974, 0.05793, 0.05915, 0.05814, 0.05713, 0.1119, 0.09459, 0.07729, 0.06253, 0.06168, 0.06084, 0.06012, 0.06008, 0.06004, 0.04512, 0.03008, 0.01504, 0.04512, 0.03008, 0.01504, 0.04209, 0.02806, 0.01403, 0.045, 0.03, 0.015, 0.04752, 0.03168, 0.01584, 0.04752, 0.03168, 0.01584, 0.08237, 0.1014, 0.1204, 0.1196, 0.09977, 0.07996, 0.07741, 0.09467, 0.1119, 0.1127, 0.09627, 0.07982, 0.01752, 0.01735, 0.01717, 0.03687, 0.03048, 0.02409, 0.01912, 0.02055, 0.02197, 0.01859, 0.02019, 0.0218, 0.02836, 0.03333, 0.0383, 0.02145, 0.0252, 0.02895, 0.02877, 0.02485, 0.02092, 0.04062, 0.03798, 0.03534, 0.04937, 0.03858, 0.02778, 0.1104, 0.08138, 0.05239, 0.05834, 0.05331, 0.04829, 0.1051, 0.08094, 0.05682, 0.06016, 0.06337, 0.05612, 0.06, 0.1394, 0.1292, 0.04326, 0.01699, 0.0177, 0.0234, 0.0327]): _vg.add([_i], _w, 'REPLACE')
_vg = ob_circle.vertex_groups.new(name='Bone.004_L.002')
for _i, _w in zip([333, 334, 335, 336, 337, 338, 339, 340, 341, 342, 343, 344, 345, 346, 347, 348, 349, 350, 351, 352, 353, 354, 355, 356, 357, 358, 359, 360, 361, 362, 363, 364, 365, 366, 367, 368, 369, 370, 371, 372, 373, 374, 375, 376, 377, 378, 379, 380, 381, 382, 383, 384, 385, 386, 387, 388, 389, 390, 391, 392, 393, 394, 395, 396, 649, 650, 651, 652, 653, 654, 655, 656, 657, 658, 659, 660, 661, 662, 663, 664, 665, 666, 667, 668, 669, 670, 671, 672, 673, 674, 675, 676, 677, 678, 679, 680, 681, 682, 683, 684, 730, 731, 732, 733, 734], [0.9656, 0.9662, 0.9654, 0.9652, 0.9659, 0.9661, 0.9647, 0.9592, 0.9581, 0.962, 0.9573, 0.9549, 0.9619, 0.9607, 0.964, 0.9632, 0.9634, 0.9654, 0.9649, 0.9619, 0.9651, 0.9576, 0.9554, 0.96, 0.9573, 0.9539, 0.9579, 0.9609, 0.4826, 0.4821, 0.7239, 0.483, 0.2413, 0.2411, 0.7232, 0.7246, 0.2415, 0.4778, 0.4758, 0.7166, 0.4797, 0.2389, 0.2379, 0.7137, 0.7195, 0.2398, 0.4814, 0.4824, 0.7221, 0.4803, 0.2407, 0.2412, 0.7237, 0.7205, 0.2402, 0.4766, 0.4779, 0.7148, 0.4752, 0.2383, 0.239, 0.7169, 0.7128, 0.2376, 0.9666, 0.9667, 0.9669, 0.9524, 0.9571, 0.9618, 0.9657, 0.9649, 0.9641, 0.9661, 0.9651, 0.9642, 0.9594, 0.9555, 0.9516, 0.9645, 0.9625, 0.9605, 0.9606, 0.9628, 0.9649, 0.9504, 0.9531, 0.9558, 0.2418, 0.4835, 0.7253, 0.2408, 0.4816, 0.7225, 0.2369, 0.4739, 0.7108, 0.2396, 0.4793, 0.7189, 0.9477, 0.967, 0.9665, 0.9633, 0.9585]): _vg.add([_i], _w, 'REPLACE')
_vg = ob_circle.vertex_groups.new(name='Bone.004_R')
_vg = ob_circle.vertex_groups.new(name='Bone.004_R.001')
_vg = ob_circle.vertex_groups.new(name='Bone.004_R.002')
_vg = ob_circle.vertex_groups.new(name='Bone.001_L')
for _i, _w in zip([0, 1, 2, 3, 4, 5, 6, 7, 8, 9, 10, 11, 12, 13, 14, 15, 16, 17, 18, 19, 20, 21, 22, 23, 24, 25, 26, 36, 37, 38, 39, 40, 41, 42, 43, 44, 45, 46, 47, 48, 49, 50, 51, 52, 53, 54, 55, 56, 57, 58, 59, 60, 61, 62, 113, 114, 115, 116, 117, 118, 119, 120, 121, 122, 123, 124, 125, 126, 127, 128, 129, 130, 174, 175, 176, 177, 178, 179, 180, 181, 182, 183, 184, 185, 186, 187, 188, 189, 190, 191, 228, 229, 230, 231, 232, 233, 234, 235, 236, 237, 238, 239, 240, 241, 242, 243, 244, 245, 246, 247, 248, 249, 250, 251, 252, 253, 254, 264, 265, 266, 267, 268, 269, 270, 271, 272, 273, 274, 275, 276, 277, 278, 279, 280, 281, 282, 283, 284, 285, 286, 287, 288, 289, 290, 305, 306, 307, 308, 309, 310, 311, 312, 313, 314, 315, 316, 317, 318, 319, 320, 321, 322, 323, 324, 325, 326, 327, 328, 329, 330, 331, 332, 361, 362, 363, 364, 365, 366, 367, 368, 369, 370, 371, 372, 373, 374, 375, 376, 377, 378, 379, 380, 381, 382, 383, 384, 385, 386, 387, 388, 389, 390, 391, 392, 393, 394, 395, 396, 397, 398, 399, 400, 401, 402, 418, 419, 420, 421, 422, 423, 430, 431, 432, 436, 437, 438, 439, 440, 441, 442, 443, 444, 445, 446, 447, 448, 449, 450, 460, 461, 462, 463, 464, 465, 466, 467, 468, 469, 470, 471, 472, 473, 474, 475, 476, 477, 478, 479, 480, 481, 482, 483, 484, 485, 486, 487, 488, 489, 541, 542, 543, 544, 545, 546, 547, 548, 549, 550, 551, 552, 559, 560, 561, 562, 563, 564, 592, 593, 594, 595, 596, 597, 610, 611, 612, 613, 614, 615, 616, 617, 618, 622, 623, 624, 625, 626, 627, 628, 629, 630, 637, 638, 639, 640, 641, 642, 643, 644, 645, 646, 647, 648, 673, 674, 675, 676, 677, 678, 679, 680, 681, 682, 683, 684, 687, 688, 693, 694, 697, 702, 703, 704, 713, 714, 715, 716, 719, 720, 728, 729], [0.4656, 0.4488, 0.2791, 0.4825, 0.6521, 0.6366, 0.2609, 0.2973, 0.6676, 0.01337, 0.02006, 0.02006, 0.006687, 0.006687, 0.01003, 0.03009, 0.01003, 0.003344, 0.0474, 0.0237, 0.04775, 0.0711, 0.04706, 0.02353, 0.02387, 0.07162, 0.07059, 0.4596, 0.6491, 0.4771, 0.27, 0.442, 0.6333, 0.6649, 0.2892, 0.2508, 0.4368, 0.5988, 0.4575, 0.2747, 0.416, 0.5726, 0.6251, 0.2898, 0.2595, 0.4251, 0.4009, 0.2572, 0.4492, 0.593, 0.565, 0.2369, 0.2775, 0.621, 0.0321, 0.04815, 0.03406, 0.01605, 0.03014, 0.04521, 0.05109, 0.01703, 0.01507, 0.009687, 0.01453, 0.004843, 0.004843, 0.01453, 0.0218, 0.007265, 0.002422, 0.007265, 0.04023, 0.05066, 0.02012, 0.0298, 0.06035, 0.07599, 0.02533, 0.0149, 0.0447, 0.04463, 0.06695, 0.0364, 0.02232, 0.05286, 0.07929, 0.05461, 0.0182, 0.02643, 0.3197, 0.2912, 0.192, 0.3483, 0.4475, 0.4027, 0.1797, 0.2043, 0.4923, 0.335, 0.4551, 0.3652, 0.2149, 0.3049, 0.4096, 0.5007, 0.2297, 0.2002, 0.2668, 0.3905, 0.3457, 0.1431, 0.1879, 0.2771, 0.504, 0.1874, 0.09882, 0.05629, 0.02815, 0.0515, 0.08444, 0.06108, 0.03054, 0.02575, 0.07725, 0.09162, 0.04631, 0.05609, 0.06946, 0.03653, 0.02315, 0.02804, 0.08413, 0.05479, 0.01826, 0.2705, 0.1898, 0.1486, 0.3512, 0.3924, 0.278, 0.1016, 0.1957, 0.5067, 0.3346, 0.417, 0.2016, 0.3854, 0.5343, 0.2585, 0.2111, 0.3315, 0.413, 0.3838, 0.1976, 0.253, 0.5323, 0.2091, 0.6191, 0.5462, 0.5677, 0.7433, 0.6962, 0.4327, 0.7284, 0.6223, 0.5502, 0.7449, 0.5717, 0.4383, 0.6981, 0.7303, 0.03185, 0.01723, 0.01593, 0.04647, 0.04778, 0.02585, 0.008617, 0.02324, 0.06971, 0.03424, 0.05005, 0.01712, 0.01843, 0.05136, 0.07508, 0.02503, 0.009214, 0.02764, 0.2582, 0.1596, 0.1291, 0.3567, 0.3872, 0.2394, 0.07981, 0.1783, 0.535, 0.2605, 0.3579, 0.1303, 0.1632, 0.3908, 0.5368, 0.1789, 0.0816, 0.2448, 0.03293, 0.06586, 0.0988, 0.03055, 0.06109, 0.09164, 0.1674, 0.2627, 0.358, 0.05454, 0.1091, 0.1636, 0.01801, 0.03603, 0.05404, 0.07213, 0.04809, 0.02404, 0.02906, 0.01937, 0.009687, 0.06027, 0.0642, 0.06813, 0.6623, 0.5142, 0.3662, 0.6363, 0.5753, 0.5143, 0.1636, 0.1091, 0.05454, 0.04012, 0.02675, 0.01337, 0.364, 0.2747, 0.1854, 0.09412, 0.09481, 0.09549, 0.2207, 0.4361, 0.6515, 0.3155, 0.4993, 0.6831, 0.3084, 0.4946, 0.6808, 0.889, 0.8675, 0.8461, 0.3049, 0.4782, 0.6514, 0.2978, 0.4734, 0.649, 0.1013, 0.08047, 0.05961, 0.1057, 0.08927, 0.07281, 0.8528, 0.8386, 0.8245, 0.7928, 0.7609, 0.7291, 0.1122, 0.09261, 0.07306, 0.1222, 0.1126, 0.103, 0.009687, 0.01937, 0.02906, 0.04226, 0.02817, 0.01409, 0.2166, 0.3768, 0.537, 0.5463, 0.3953, 0.2444, 0.6174, 0.4245, 0.2316, 0.02336, 0.04672, 0.07007, 0.04012, 0.02675, 0.01337, 0.2427, 0.4319, 0.6211, 0.1001, 0.06848, 0.03686, 0.03447, 0.06371, 0.09294, 0.3193, 0.5163, 0.7134, 0.7158, 0.5211, 0.3264, 0.09164, 0.06109, 0.03055, 0.003924, 0.002616, 0.001308, 0.0988, 0.06586, 0.03293, 0.6828, 0.4552, 0.2276, 0.1222, 0.1317, 0.4533, 0.2182, 0.07205, 0.09618, 0.867, 0.8246, 0.03875, 0.05635, 0.8103, 0.6973, 0.0535, 0.09343, 0.005232, 0.9105]): _vg.add([_i], _w, 'REPLACE')
_vg = ob_circle.vertex_groups.new(name='Bone.001_L.001')
for _i, _w in zip([0, 1, 2, 3, 4, 5, 6, 7, 8, 18, 19, 20, 21, 22, 23, 24, 25, 26, 36, 37, 38, 39, 40, 41, 42, 43, 44, 45, 46, 47, 48, 49, 50, 51, 52, 53, 54, 55, 56, 57, 58, 59, 60, 61, 62, 174, 175, 176, 177, 178, 179, 180, 181, 182, 183, 184, 185, 186, 187, 188, 189, 190, 191, 237, 238, 239, 240, 241, 242, 243, 244, 245, 264, 265, 266, 267, 268, 269, 270, 271, 272, 273, 274, 275, 276, 277, 278, 279, 280, 281, 305, 306, 307, 308, 309, 310, 311, 312, 313, 314, 315, 316, 317, 318, 319, 320, 321, 322, 323, 324, 325, 326, 327, 328, 329, 330, 331, 332, 361, 362, 363, 364, 365, 366, 367, 368, 369, 370, 371, 372, 373, 374, 375, 376, 377, 378, 379, 380, 381, 382, 383, 384, 385, 386, 387, 388, 389, 390, 391, 392, 393, 394, 395, 396, 397, 398, 399, 400, 401, 402, 469, 470, 471, 472, 473, 474, 475, 476, 477, 478, 479, 480, 481, 482, 483, 484, 485, 486, 487, 488, 489, 541, 542, 543, 544, 545, 546, 547, 548, 549, 559, 560, 561, 562, 563, 564, 613, 614, 615, 622, 623, 624, 637, 638, 639, 640, 641, 642, 643, 644, 645, 646, 647, 648, 673, 674, 675, 676, 677, 678, 679, 680, 681, 682, 683, 684, 687, 688, 703, 720, 728, 729], [0.05386, 0.02693, 0.05729, 0.08079, 0.05044, 0.02522, 0.02864, 0.08593, 0.07565, 0.003747, 0.001874, 0.001874, 0.005621, 0.005621, 0.002811, 0.0009369, 0.002811, 0.008432, 0.04695, 0.04698, 0.07043, 0.04693, 0.02348, 0.02349, 0.07047, 0.07039, 0.02346, 0.0341, 0.01705, 0.04741, 0.05116, 0.0208, 0.0104, 0.0237, 0.07111, 0.0312, 0.02345, 0.01172, 0.03517, 0.03517, 0.01172, 0.005862, 0.01759, 0.05276, 0.01759, 0.02345, 0.03517, 0.01172, 0.01172, 0.03517, 0.05276, 0.01759, 0.005862, 0.01759, 0.02345, 0.03517, 0.01172, 0.01172, 0.03517, 0.05276, 0.01759, 0.005862, 0.01759, 0.003747, 0.001874, 0.005621, 0.005621, 0.001874, 0.0009369, 0.002811, 0.008432, 0.002811, 0.0341, 0.01705, 0.0208, 0.05116, 0.04741, 0.0237, 0.0104, 0.0312, 0.07111, 0.03036, 0.04553, 0.04553, 0.01518, 0.01518, 0.02277, 0.0683, 0.02277, 0.007589, 0.3913, 0.2495, 0.4656, 0.4588, 0.2798, 0.2901, 0.604, 0.3821, 0.238, 0.4542, 0.4541, 0.274, 0.2741, 0.5982, 0.03704, 0.04197, 0.0463, 0.02285, 0.02315, 0.05832, 0.02965, 0.04625, 0.05348, 0.02746, 0.05782, 0.07444, 0.02891, 0.03541, 0.2631, 0.3711, 0.1315, 0.155, 0.3946, 0.5567, 0.1856, 0.07749, 0.2325, 0.27, 0.1653, 0.135, 0.3746, 0.405, 0.248, 0.08267, 0.1873, 0.5619, 0.02778, 0.03734, 0.01389, 0.01822, 0.04167, 0.05601, 0.01867, 0.009112, 0.02734, 0.03469, 0.02168, 0.01734, 0.0477, 0.05203, 0.03252, 0.01084, 0.02385, 0.07155, 0.03036, 0.06071, 0.09107, 0.02345, 0.0469, 0.07035, 0.01124, 0.007495, 0.003747, 0.7423, 0.5262, 0.3101, 0.1146, 0.1077, 0.1009, 0.09385, 0.09391, 0.09396, 0.013, 0.008667, 0.004333, 0.09107, 0.06071, 0.03036, 0.07035, 0.0469, 0.02345, 0.07035, 0.0469, 0.02345, 0.07035, 0.0469, 0.02345, 0.07052, 0.04701, 0.02351, 0.09107, 0.06071, 0.03036, 0.09482, 0.06821, 0.0416, 0.003747, 0.007495, 0.01124, 0.003747, 0.007495, 0.01124, 0.3307, 0.5399, 0.7492, 0.7423, 0.5261, 0.31, 0.07468, 0.05556, 0.03645, 0.04336, 0.06938, 0.0954, 0.07035, 0.0469, 0.02345, 0.7188, 0.4792, 0.2396, 0.09107, 0.06071, 0.03036, 0.013, 0.008667, 0.004333, 0.09379, 0.1214, 0.09402, 0.01499, 0.9584, 0.01733]): _vg.add([_i], _w, 'REPLACE')
_vg = ob_circle.vertex_groups.new(name='Bone.001_L.002')
for _i, _w in zip([333, 334, 335, 336, 337, 338, 339, 340, 341, 342, 343, 344, 345, 346, 347, 348, 349, 350, 351, 352, 353, 354, 355, 356, 357, 358, 359, 360, 361, 362, 363, 364, 365, 366, 367, 368, 369, 370, 371, 372, 373, 374, 375, 376, 377, 378, 379, 380, 381, 382, 383, 384, 385, 386, 387, 388, 389, 390, 391, 392, 393, 394, 395, 396, 649, 650, 651, 652, 653, 654, 655, 656, 657, 658, 659, 660, 661, 662, 663, 664, 665, 666, 667, 668, 669, 670, 671, 672, 673, 674, 675, 676, 677, 678, 679, 680, 681, 682, 683, 684, 730, 731, 732, 733, 734], [0.9918, 0.9929, 0.9921, 0.9903, 0.9912, 0.994, 0.9901, 0.9847, 0.984, 0.9868, 0.9833, 0.9816, 0.9868, 0.9857, 0.9902, 0.9884, 0.9902, 0.9921, 0.9903, 0.9874, 0.993, 0.9831, 0.9814, 0.9848, 0.9832, 0.9806, 0.983, 0.9858, 0.4963, 0.495, 0.7444, 0.4975, 0.2481, 0.2475, 0.7424, 0.7463, 0.2488, 0.4909, 0.4896, 0.7364, 0.4923, 0.2455, 0.2448, 0.7343, 0.7385, 0.2462, 0.4951, 0.497, 0.7427, 0.4932, 0.2476, 0.2485, 0.7455, 0.7399, 0.2466, 0.4898, 0.4906, 0.7347, 0.489, 0.2449, 0.2453, 0.7359, 0.7335, 0.2445, 0.9921, 0.994, 0.9958, 0.9799, 0.9833, 0.9868, 0.9896, 0.9888, 0.9881, 0.9951, 0.9925, 0.9899, 0.9846, 0.9819, 0.9791, 0.9884, 0.9865, 0.9846, 0.9865, 0.9902, 0.9939, 0.978, 0.9796, 0.9811, 0.2494, 0.4988, 0.7482, 0.2468, 0.4937, 0.7405, 0.2441, 0.4882, 0.7323, 0.2457, 0.4914, 0.7371, 0.9764, 0.9977, 0.9903, 0.9874, 0.9827]): _vg.add([_i], _w, 'REPLACE')
_vg = ob_circle.vertex_groups.new(name='Bone.001_R')
_vg = ob_circle.vertex_groups.new(name='Bone.001_R.001')
_vg = ob_circle.vertex_groups.new(name='Bone.001_R.002')
_m = ob_circle.modifiers.new('Mirror', 'MIRROR')
_m.use_clip = True
_m = ob_circle.modifiers.new('Armature', 'ARMATURE')
_m.object = ob_armature

# ---- collection membership
col_collection_1.objects.link(ob_armature)
col_collection_1.objects.link(ob_circle)

# ---- scene / render settings (as saved in the file)
scene.frame_start = 1; scene.frame_end = 70; scene.frame_set(0)
scene.render.engine = 'BLENDER_EEVEE_NEXT'
scene.render.resolution_percentage = 50
scene.render.dither_intensity = 0.0
scene.cycles.use_denoising = False
scene.cycles.samples = 10
scene.cycles.sampling_pattern = 'TABULATED_SOBOL'
scene.cycles.light_sampling_threshold = 0.0
scene.cycles.use_adaptive_sampling = False
scene.cycles.use_light_tree = False
scene.cycles.blur_glossy = 0.0
scene.cycles.pixel_filter_type = 'GAUSSIAN'
scene.cycles.sample_clamp_indirect = 0.0
scene.view_settings.view_transform = 'Standard'
bpy.context.view_layer.update()

# ---- added for rendering (the .blend has no active camera and no usable light): camera, sun
cam_auto = bpy.data.cameras.new('AutoCamera')
cam_auto.lens = 50.0
cam_auto.sensor_width = 36.0
cam_auto.clip_end = 1000.0
ob_auto_camera = bpy.data.objects.new('AutoCamera', cam_auto)
scene.collection.objects.link(ob_auto_camera)
ob_auto_camera.location = (5.33328, -6.13688, 5.34882)
ob_auto_camera.rotation_euler = (1.09748, -7.21219e-08, 0.694738)
scene.camera = ob_auto_camera
light_auto_sun = bpy.data.lights.new('AutoSun', 'SUN')
light_auto_sun.energy = 3.0
light_auto_sun.angle = 0.0523599
ob_auto_sun = bpy.data.objects.new('AutoSun', light_auto_sun)
scene.collection.objects.link(ob_auto_sun)
ob_auto_sun.rotation_euler = (0.872665, 0.174533, 0.523599)
bpy.context.view_layer.update()
